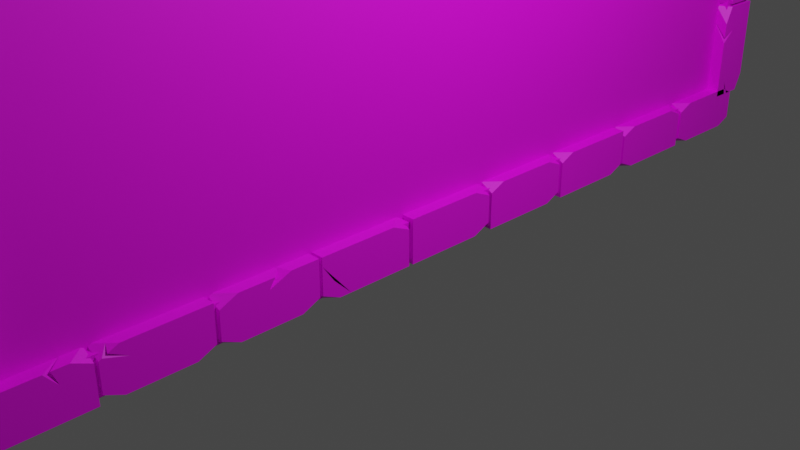 # Source: mur.blend  (saved by Blender 3.6.11; exported with 4.5.12 LTS)
import bpy
from mathutils import Matrix  # noqa: F401  (used for matrix-valued properties, if any)

bpy.ops.wm.read_factory_settings(use_empty=True)
scene = bpy.context.scene
scene.name = 'Scene'

# ---- collections
col_collection = bpy.data.collections.new('Collection'); scene.collection.children.link(col_collection)

# ---- images (referenced by path relative to the original .blend; pixels are not part of the script)
import os
ASSET_DIR = os.environ.get("B2B_ASSET_DIR", "")  # directory of the original .blend (textures are referenced by path, not embedded)
HERE = os.path.dirname(os.path.abspath(__file__))  # packed textures are extracted next to this script under _unpacked/

def load_image(name, relpath, width, height, colorspace="sRGB"):
    """Load a texture the original file referenced (path relative to the .blend, or extracted next to this script)."""
    p = next((c for c in (os.path.join(HERE, relpath), os.path.join(ASSET_DIR, relpath)) if relpath and os.path.exists(c)), "")
    if p:
        img = bpy.data.images.load(p, check_existing=True)
        img.name = name
    else:  # same state as the original file: an image datablock whose file is absent (Cycles renders it pink)
        img = bpy.data.images.new(name, width, height)
        img.source = "FILE"
        img.filepath = "//" + (relpath or name)
    img.colorspace_settings.name = colorspace
    return img
img_medieval_blocks_03_diff_4k_jpg = load_image('medieval_blocks_03_diff_4k.jpg', 'medieval_blocks_03_diff_4k.jpg', 1024, 1024, 'sRGB')
img_plastered_stone_wall_diff_4k_jpg = load_image('plastered_stone_wall_diff_4k.jpg', 'plastered_stone_wall_diff_4k.jpg', 1024, 1024, 'sRGB')

# ---- materials (node trees are filled in below, after node groups)
mat_brick = bpy.data.materials.new('brick')
mat_brick.alpha_threshold = 0.0
mat_brick.use_transparent_shadow = False
mat_brick.roughness = 0.5
mat_brick.line_color = (0.0, 0.0, 0.0, 1.0)
mat_wall = bpy.data.materials.new('wall')
mat_wall.use_transparent_shadow = False

# ---- material node trees
mat_brick.use_nodes = True; mat_brick.node_tree.nodes.clear()
_N = mat_brick.node_tree.nodes; _L = mat_brick.node_tree.links
n0 = _N.new('ShaderNodeOutputMaterial'); n0.name = 'Material Output'; n0.location = (300, 300)
n1 = _N.new('ShaderNodeBsdfPrincipled'); n1.name = 'Principled BSDF'; n1.location = (10, 300)
n1.distribution = 'GGX'
n1.subsurface_method = 'RANDOM_WALK_SKIN'
n1.inputs[3].default_value = 1.45
n1.inputs[27].default_value = (0.0, 0.0, 0.0, 1.0)
n1.inputs[28].default_value = 1.0
n2 = _N.new('ShaderNodeTexImage'); n2.name = 'Image Texture'; n2.location = (-312, 143)
n2.image = img_medieval_blocks_03_diff_4k_jpg
_L.new(n1.outputs[0], n0.inputs[0])
_L.new(n2.outputs[0], n1.inputs[0])
n0.is_active_output = True
mat_wall.use_nodes = True; mat_wall.node_tree.nodes.clear()
_N = mat_wall.node_tree.nodes; _L = mat_wall.node_tree.links
n0 = _N.new('ShaderNodeBsdfPrincipled'); n0.name = 'Principled BSDF'; n0.location = (10, 300)
n0.distribution = 'GGX'
n0.subsurface_method = 'RANDOM_WALK_SKIN'
n0.inputs[3].default_value = 1.45
n0.inputs[27].default_value = (0.0, 0.0, 0.0, 1.0)
n0.inputs[28].default_value = 1.0
n1 = _N.new('ShaderNodeOutputMaterial'); n1.name = 'Material Output'; n1.location = (300, 300)
n2 = _N.new('ShaderNodeTexImage'); n2.name = 'Image Texture'; n2.location = (-373, 142)
n2.image = img_plastered_stone_wall_diff_4k_jpg
_L.new(n0.outputs[0], n1.inputs[0])
_L.new(n2.outputs[0], n0.inputs[0])
n1.is_active_output = True

# ---- world
world_world = bpy.data.worlds.new('World'); scene.world = world_world
world_world.use_nodes = True; world_world.node_tree.nodes.clear()
_N = world_world.node_tree.nodes; _L = world_world.node_tree.links
n0 = _N.new('ShaderNodeOutputWorld'); n0.name = 'World Output'; n0.location = (300, 300)
n1 = _N.new('ShaderNodeBackground'); n1.name = 'Background'; n1.location = (10, 300)
n1.inputs[0].default_value = (0.05088, 0.05088, 0.05088, 1.0)
_L.new(n1.outputs[0], n0.inputs[0])
n0.is_active_output = True
world_world.color = (0.05088, 0.05088, 0.05088)
world_world.use_sun_shadow = False
world_world.sun_shadow_jitter_overblur = 0.0

# ---- cameras
cam_camera = bpy.data.cameras.new('Camera')
cam_camera.clip_end = 100.0
cam_camera.ortho_scale = 7.314

# ---- lights
light_light = bpy.data.lights.new('Light', 'POINT')
light_light.transmission_factor = 0.0
light_light.energy = 1000.0
light_light.shadow_soft_size = 0.1
light_light.shadow_maximum_resolution = 0.006
light_light.use_absolute_resolution = True

# ---- meshes
me_cube_001 = bpy.data.meshes.new('Cube.001')
me_cube_001.from_pydata([(1.0, 1.0, -1.0), (1.0, -1.0, 1.0), (-1.0, 1.0, 1.0), (-1.0, 1.0, -1.0), (-1.0, -1.0, -1.0), (0.6461, 1.0, 1.0), (1.0, 0.6461, 1.0), (1.0, 1.0, 0.6461), (1.0, -1.0, -0.6461), (0.6461, -1.0, -1.0), (1.0, -0.6461, -1.0), (-1.0, -1.0, 0.6461), (-0.6461, -1.0, 1.0), (-1.0, -0.6461, 1.0), (1.0, -1.0, 0.3504), (1.0, -1.0, 0.1596), (0.8033, -1.0, -0.4758), (1.0, -0.7074, 0.488), (1.0, 0.3426, 1.0), (1.0, 0.2224, 1.0), (0.628, 0.6683, 1.0), (1.0, 0.4563, 0.3717), (0.8996, 17.16, 0.8215), (0.8996, 17.16, -0.8215), (0.8996, -0.9208, 0.8215), (0.8996, -0.9208, -0.8215), (-0.8996, 17.16, 0.8215), (-0.8996, 17.16, -0.8215), (-0.8996, -0.9208, 0.8215), (-0.8996, -0.9208, -0.8215), (1.0, 3.066, 1.0), (-1.0, 3.066, 1.0), (-1.0, 3.066, -1.0), (-1.0, 1.066, -1.0), (0.6387, 3.066, -1.0), (1.0, 3.066, -0.6387), (1.0, 2.704, -1.0), (1.0, 1.427, 1.0), (0.6387, 1.066, 1.0), (1.0, 1.066, 0.6387), (1.0, 1.066, -0.6387), (0.6387, 1.066, -1.0), (1.0, 1.427, -1.0), (-1.0, 1.066, 0.6387), (-0.6387, 1.066, 1.0), (-1.0, 1.427, 1.0), (0.8473, 1.274, 1.0), (1.0, 1.125, 0.6984), (1.0, 1.221, 0.7944), (1.0, 1.582, 0.3667), (1.0, 2.335, -0.5113), (1.0, 2.408, -0.08315), (1.0, 2.508, 0.05806), (1.0, 2.463, -0.1398), (1.0, 5.155, 1.0), (-1.0, 3.155, 1.0), (0.6268, 5.155, -1.0), (1.0, 5.155, -0.6268), (1.0, 4.782, -1.0), (1.0, 3.528, 1.0), (0.6268, 3.155, 1.0), (1.0, 3.155, 0.6268), (1.0, 3.155, -0.6268), (0.6268, 3.155, -1.0), (1.0, 3.528, -1.0), (-1.0, 5.155, 0.6268), (-1.0, 4.782, 1.0), (-0.6268, 5.155, 1.0), (1.0, 4.749, 1.0), (1.0, 4.58, 1.0), (1.0, 4.255, 1.0), (1.0, 5.012, 0.1484), (1.0, 4.133, 0.5861), (0.3356, 4.33, 1.0), (0.7455, 4.463, 1.0), (-1.0, 5.155, -0.6425), (-0.6425, 5.155, -1.0), (-1.0, 4.798, -1.0), (-0.6425, 3.155, -1.0), (-1.0, 3.155, -0.6425), (-1.0, 3.513, -1.0), (1.0, 7.221, -1.0), (1.0, 5.221, 1.0), (-1.0, 7.221, -1.0), (-1.0, 5.221, -1.0), (0.6268, 7.221, 1.0), (1.0, 6.847, 1.0), (1.0, 7.221, 0.6268), (1.0, 5.221, -0.6268), (0.6268, 5.221, -1.0), (1.0, 5.594, -1.0), (-1.0, 5.221, 0.6268), (-0.6268, 5.221, 1.0), (-1.0, 5.594, 1.0), (1.0, 5.842, -1.0), (1.0, 5.221, 0.6189), (1.0, 5.402, -0.273), (1.0, 5.472, -0.182), (-1.0, 6.863, 1.0), (-0.6425, 7.221, 1.0), (-1.0, 7.221, 0.6425), (1.0, 7.31, 1.0), (1.0, 7.31, -1.0), (-1.0, 9.31, 1.0), (0.6268, 9.31, 1.0), (1.0, 8.937, 1.0), (1.0, 9.31, 0.6268), (0.6268, 9.31, -1.0), (1.0, 9.31, -0.6268), (1.0, 8.937, -1.0), (-1.0, 7.31, 0.6268), (-0.6268, 7.31, 1.0), (-1.0, 7.683, 1.0), (-1.0, 8.953, -1.0), (-1.0, 9.31, -0.6425), (-0.6425, 9.31, -1.0), (-1.0, 7.668, -1.0), (-0.6425, 7.31, -1.0), (-1.0, 7.31, -0.6425), (1.0, 9.376, -1.0), (-1.0, 11.38, -1.0), (0.6729, 11.38, 1.0), (1.0, 11.05, 1.0), (1.0, 11.38, 0.6729), (0.6729, 11.38, -1.0), (1.0, 11.38, -0.6729), (1.0, 11.05, -1.0), (1.0, 9.703, 1.0), (0.6729, 9.376, 1.0), (1.0, 9.376, 0.6729), (-1.0, 11.38, 0.6425), (-1.0, 11.02, 1.0), (-0.6425, 11.38, 1.0), (-0.6425, 9.376, 1.0), (-1.0, 9.733, 1.0), (-1.0, 9.376, 0.6425), (-0.6425, 9.376, -1.0), (-1.0, 9.376, -0.6425), (-1.0, 9.733, -1.0), (1.0, 13.47, 1.0), (1.0, 11.47, -1.0), (-1.0, 11.47, 1.0), (-1.0, 11.47, -1.0), (0.6729, 13.47, -1.0), (1.0, 13.47, -0.6729), (1.0, 13.14, -1.0), (1.0, 11.79, 1.0), (0.6729, 11.47, 1.0), (1.0, 11.47, 0.6729), (-1.0, 13.47, 0.6425), (-1.0, 13.11, 1.0), (-0.6425, 13.47, 1.0), (-1.0, 13.11, -1.0), (-1.0, 13.47, -0.6425), (-0.6425, 13.47, -1.0), (1.0, 15.53, -1.0), (-1.0, 15.53, 1.0), (-1.0, 13.53, -1.0), (0.6729, 15.53, 1.0), (1.0, 15.2, 1.0), (1.0, 15.53, 0.6729), (1.0, 13.86, 1.0), (0.6729, 13.53, 1.0), (1.0, 13.53, 0.6729), (1.0, 13.53, -0.6729), (0.6729, 13.53, -1.0), (1.0, 13.86, -1.0), (-1.0, 15.53, -0.6425), (-0.6425, 15.53, -1.0), (-1.0, 15.17, -1.0), (-0.6425, 13.53, 1.0), (-1.0, 13.89, 1.0), (-1.0, 13.53, 0.6425), (-1.0, 17.62, -1.0), (0.6729, 17.62, 1.0), (1.0, 17.29, 1.0), (1.0, 17.62, 0.6729), (0.6729, 17.62, -1.0), (1.0, 17.62, -0.6729), (1.0, 17.29, -1.0), (1.0, 15.95, 1.0), (0.6729, 15.62, 1.0), (1.0, 15.62, 0.6729), (1.0, 15.62, -0.6729), (0.6729, 15.62, -1.0), (1.0, 15.95, -1.0), (-1.0, 17.62, 0.6425), (-1.0, 17.26, 1.0), (-0.6425, 17.62, 1.0), (-0.6425, 15.62, 1.0), (-1.0, 15.98, 1.0), (-1.0, 15.62, 0.6425), (-0.6425, 15.62, -1.0), (-1.0, 15.62, -0.6425), (-1.0, 15.98, -1.0)], [], [(9, 8, 15, 16, 14, 1, 12, 11, 4), (3, 0, 10, 9, 4), (4, 11, 13, 2, 3), (6, 5, 2, 13, 12, 1, 19, 20, 18), (0, 7, 6, 18, 21, 19, 1, 14, 17, 15, 8, 10), (5, 6, 7), (8, 9, 10), (11, 12, 13), (3, 2, 5, 7, 0), (14, 16, 17), (15, 17, 16), (20, 21, 18), (21, 20, 19), (22, 26, 28, 24), (25, 24, 28, 29), (29, 28, 26, 27), (27, 23, 25, 29), (23, 22, 24, 25), (27, 26, 22, 23), (33, 43, 45, 31, 32), (30, 31, 45, 44, 38, 46, 37), (41, 40, 39, 38, 44, 43, 33), (32, 34, 36, 42, 41, 33), (36, 35, 52, 53, 50, 40, 42), (34, 35, 36), (37, 46, 48), (40, 41, 42), (43, 44, 45), (32, 31, 30, 35, 34), (52, 50, 53), (46, 49, 48), (49, 46, 47), (47, 46, 38, 39), (40, 50, 51, 52, 35, 30, 37, 48, 49, 47, 39), (51, 50, 52), (63, 62, 61, 60, 55, 79, 78), (54, 67, 66, 55, 60, 59, 70, 74, 73, 68), (76, 75, 65, 67, 54, 57, 56), (58, 57, 54, 68, 71, 69, 72, 70, 59, 61, 62, 64), (56, 57, 58), (59, 60, 61), (62, 63, 64), (65, 66, 67), (80, 79, 55, 66, 65, 75, 77), (73, 71, 68), (70, 72, 74), (72, 73, 68, 69), (71, 69, 68), (75, 76, 77), (78, 79, 80), (77, 76, 56, 58, 64, 63, 78, 80), (89, 88, 95, 82, 92, 91, 84), (83, 81, 94, 90, 89, 84), (84, 91, 93, 98, 100, 83), (81, 87, 86, 82, 95, 97, 94), (85, 86, 87), (88, 89, 90), (91, 92, 93), (86, 85, 99, 98, 93, 92, 82), (95, 94, 97), (95, 96, 94), (96, 95, 88, 90, 94), (98, 99, 100), (83, 100, 99, 85, 87, 81), (102, 101, 111, 110, 118, 117), (115, 114, 103, 104, 106, 108, 107), (105, 104, 103, 112, 111, 101), (109, 108, 106, 105, 101, 102), (104, 105, 106), (107, 108, 109), (110, 111, 112), (113, 115, 107, 109, 102, 117, 116), (113, 114, 115), (116, 117, 118), (116, 118, 110, 112, 103, 114, 113), (122, 121, 132, 131, 134, 133, 128, 127), (120, 124, 126, 119, 136, 138), (119, 129, 128, 133, 135, 137, 136), (126, 125, 123, 122, 127, 129, 119), (121, 122, 123), (124, 125, 126), (127, 128, 129), (138, 137, 135, 134, 131, 130, 120), (130, 131, 132), (133, 134, 135), (136, 137, 138), (120, 130, 132, 121, 123, 125, 124), (152, 154, 143, 145, 140, 142), (139, 151, 150, 141, 147, 146), (140, 148, 147, 141, 142), (145, 144, 139, 146, 148, 140), (143, 144, 145), (146, 147, 148), (142, 141, 150, 149, 153, 152), (149, 150, 151), (152, 153, 154), (154, 153, 149, 151, 139, 144, 143), (159, 158, 156, 171, 170, 162, 161), (168, 167, 156, 158, 160, 155), (169, 168, 155, 166, 165, 157), (155, 160, 159, 161, 163, 164, 166), (158, 159, 160), (161, 162, 163), (164, 165, 166), (165, 164, 163, 162, 170, 172, 157), (167, 168, 169), (170, 171, 172), (157, 172, 171, 156, 167, 169), (175, 174, 188, 187, 190, 189, 181, 180), (173, 177, 179, 185, 184, 192, 194), (184, 183, 182, 181, 189, 191, 193, 192), (179, 178, 176, 175, 180, 182, 183, 185), (174, 175, 176), (177, 178, 179), (180, 181, 182), (183, 184, 185), (194, 193, 191, 190, 187, 186, 173), (186, 187, 188), (189, 190, 191), (192, 193, 194), (173, 186, 188, 174, 176, 178, 177)])
_uv = me_cube_001.uv_layers.new(name='UVMap')
_uv.uv.foreach_set('vector', [0.375, 0.7942, 0.4192, 0.75, 0.52, 0.75, 0.4405, 0.7746, 0.5438, 0.75, 0.625, 0.75, 0.625, 0.9558, 0.5808, 1.0, 0.375, 1.0, 0.125, 0.5, 0.375, 0.5, 0.375, 0.7058, 0.3308, 0.75, 0.125, 0.75, 0.375, 0.0, 0.5808, 0.0, 0.625, 0.04423, 0.625, 0.25, 0.375, 0.25, 0.625, 0.5442, 0.6692, 0.5, 0.875, 0.5, 0.875, 0.7058, 0.8308, 0.75, 0.625, 0.75, 0.625, 0.5972, 0.6715, 0.5415, 0.625, 0.5822, 0.375, 0.5, 0.5808, 0.5, 0.625, 0.5442, 0.625, 0.5822, 0.5465, 0.568, 0.625, 0.5972, 0.625, 0.75, 0.5438, 0.75, 0.561, 0.7134, 0.52, 0.75, 0.4192, 0.75, 0.375, 0.7058, 0.625, 0.4558, 0.625, 0.5442, 0.5808, 0.5, 0.4192, 0.75, 0.375, 0.7942, 0.375, 0.7058, 0.5808, 0.0, 0.625, 0.9558, 0.875, 0.7058, 0.375, 0.25, 0.625, 0.25, 0.625, 0.4558, 0.5808, 0.5, 0.375, 0.5, 0.5438, 0.75, 0.4405, 0.7746, 0.561, 0.7134, 0.52, 0.75, 0.561, 0.7134, 0.4405, 0.7746, 0.6715, 0.5415, 0.5465, 0.568, 0.625, 0.5822, 0.5465, 0.568, 0.6715, 0.5415, 0.625, 0.5972, 0.625, 0.5, 0.875, 0.5, 0.875, 0.75, 0.625, 0.75, 0.375, 0.75, 0.625, 0.75, 0.625, 1.0, 0.375, 1.0, 0.375, 0.0, 0.625, 0.0, 0.625, 0.25, 0.375, 0.25, 0.125, 0.5, 0.375, 0.5, 0.375, 0.75, 0.125, 0.75, 0.375, 0.5, 0.625, 0.5, 0.625, 0.75, 0.375, 0.75, 0.375, 0.25, 0.625, 0.25, 0.625, 0.5, 0.375, 0.5, 0.375, 0.0, 0.5798, 0.0, 0.625, 0.04516, 0.625, 0.25, 0.375, 0.25, 0.625, 0.5, 0.875, 0.5, 0.875, 0.7048, 0.8298, 0.75, 0.6702, 0.75, 0.6441, 0.7239, 0.625, 0.7048, 0.375, 0.7952, 0.4202, 0.75, 0.5798, 0.75, 0.625, 0.7952, 0.625, 0.9548, 0.5798, 1.0, 0.375, 1.0, 0.125, 0.5, 0.3298, 0.5, 0.375, 0.5452, 0.375, 0.7048, 0.3298, 0.75, 0.125, 0.75, 0.375, 0.5452, 0.4202, 0.5, 0.5073, 0.5697, 0.4825, 0.5753, 0.4361, 0.5913, 0.4202, 0.75, 0.375, 0.7048, 0.3298, 0.5, 0.4202, 0.5, 0.375, 0.5452, 0.625, 0.7048, 0.6441, 0.7239, 0.5993, 0.7305, 0.4202, 0.75, 0.375, 0.7952, 0.375, 0.7048, 0.5798, 0.0, 0.625, 0.9548, 0.875, 0.7048, 0.375, 0.25, 0.625, 0.25, 0.625, 0.5, 0.4202, 0.5, 0.375, 0.4548, 0.5073, 0.5697, 0.4361, 0.5913, 0.4825, 0.5753, 0.6441, 0.7239, 0.5458, 0.6854, 0.5993, 0.7305, 0.5458, 0.6854, 0.6441, 0.7239, 0.5873, 0.7425, 0.5873, 0.7425, 0.6441, 0.7239, 0.6702, 0.75, 0.5798, 0.75, 0.4202, 0.75, 0.4361, 0.5913, 0.4896, 0.5822, 0.5073, 0.5697, 0.4202, 0.5, 0.625, 0.5, 0.625, 0.7048, 0.5993, 0.7305, 0.5458, 0.6854, 0.5873, 0.7425, 0.5798, 0.75, 0.4896, 0.5822, 0.4361, 0.5913, 0.5073, 0.5697, 0.375, 0.7966, 0.4216, 0.75, 0.5784, 0.75, 0.625, 0.7966, 0.625, 1.0, 0.4197, 1.0, 0.375, 0.9553, 0.625, 0.5, 0.8284, 0.5, 0.875, 0.5466, 0.875, 0.75, 0.6716, 0.75, 0.625, 0.7034, 0.625, 0.6125, 0.6568, 0.5865, 0.7081, 0.6032, 0.625, 0.5508, 0.375, 0.2947, 0.4197, 0.25, 0.5784, 0.25, 0.625, 0.2966, 0.625, 0.5, 0.4216, 0.5, 0.375, 0.4534, 0.375, 0.5466, 0.4216, 0.5, 0.625, 0.5, 0.625, 0.5508, 0.5186, 0.5178, 0.625, 0.5719, 0.5733, 0.6278, 0.625, 0.6125, 0.625, 0.7034, 0.5784, 0.75, 0.4216, 0.75, 0.375, 0.7034, 0.3284, 0.5, 0.4216, 0.5, 0.375, 0.5466, 0.625, 0.7034, 0.6716, 0.75, 0.5784, 0.75, 0.4216, 0.75, 0.375, 0.7966, 0.375, 0.7034, 0.5784, 0.25, 0.625, 0.2034, 0.8284, 0.5, 0.375, 0.04469, 0.4197, 0.0, 0.625, 0.0, 0.625, 0.2034, 0.5784, 0.25, 0.4197, 0.25, 0.375, 0.2053, 0.7081, 0.6032, 0.5186, 0.5178, 0.625, 0.5508, 0.625, 0.6125, 0.5733, 0.6278, 0.6568, 0.5865, 0.5733, 0.6278, 0.7081, 0.6032, 0.625, 0.5508, 0.625, 0.5719, 0.5186, 0.5178, 0.625, 0.5719, 0.625, 0.5508, 0.4197, 0.25, 0.375, 0.2947, 0.125, 0.5447, 0.1697, 0.75, 0.4197, 1.0, 0.375, 0.04469, 0.125, 0.5447, 0.1697, 0.5, 0.3284, 0.5, 0.375, 0.5466, 0.375, 0.7034, 0.3284, 0.75, 0.1697, 0.75, 0.125, 0.7053, 0.375, 0.7966, 0.4216, 0.75, 0.5774, 0.75, 0.625, 0.75, 0.625, 0.9534, 0.5784, 1.0, 0.375, 1.0, 0.125, 0.5, 0.375, 0.5, 0.375, 0.6724, 0.375, 0.7034, 0.3284, 0.75, 0.125, 0.75, 0.375, 0.0, 0.5784, 0.0, 0.625, 0.04665, 0.625, 0.2053, 0.5803, 0.25, 0.375, 0.25, 0.375, 0.5, 0.5784, 0.5, 0.625, 0.5466, 0.625, 0.75, 0.5774, 0.75, 0.4772, 0.7186, 0.375, 0.6724, 0.625, 0.4534, 0.625, 0.5466, 0.5784, 0.5, 0.4216, 0.75, 0.375, 0.7966, 0.375, 0.7034, 0.5784, 0.0, 0.625, 0.9534, 0.875, 0.7034, 0.625, 0.5466, 0.6716, 0.5, 0.8303, 0.5, 0.875, 0.5447, 0.875, 0.7034, 0.8284, 0.75, 0.625, 0.75, 0.5774, 0.75, 0.375, 0.6724, 0.4772, 0.7186, 0.5774, 0.75, 0.4659, 0.7273, 0.375, 0.6724, 0.4659, 0.7273, 0.5774, 0.75, 0.4216, 0.75, 0.375, 0.7034, 0.375, 0.6724, 0.625, 0.2053, 0.8303, 0.5, 0.5803, 0.25, 0.375, 0.25, 0.5803, 0.25, 0.625, 0.2947, 0.625, 0.4534, 0.5784, 0.5, 0.375, 0.5, 0.375, 0.75, 0.625, 0.75, 0.625, 0.9534, 0.5784, 1.0, 0.4197, 1.0, 0.375, 0.9553, 0.375, 0.2947, 0.4197, 0.25, 0.625, 0.25, 0.625, 0.4534, 0.5784, 0.5, 0.4216, 0.5, 0.375, 0.4534, 0.625, 0.5466, 0.6716, 0.5, 0.875, 0.5, 0.875, 0.7034, 0.8284, 0.75, 0.625, 0.75, 0.375, 0.5466, 0.4216, 0.5, 0.5784, 0.5, 0.625, 0.5466, 0.625, 0.75, 0.375, 0.75, 0.625, 0.4534, 0.625, 0.5466, 0.5784, 0.5, 0.3284, 0.5, 0.4216, 0.5, 0.375, 0.5466, 0.5784, 0.0, 0.625, 0.9534, 0.875, 0.7034, 0.125, 0.5447, 0.1697, 0.5, 0.3284, 0.5, 0.375, 0.5466, 0.375, 0.75, 0.1697, 0.75, 0.125, 0.7053, 0.125, 0.5447, 0.4197, 0.25, 0.375, 0.2947, 0.375, 0.04469, 0.1697, 0.75, 0.4197, 1.0, 0.375, 0.04469, 0.4197, 0.0, 0.5784, 0.0, 0.625, 0.04665, 0.625, 0.25, 0.4197, 0.25, 0.375, 0.2053, 0.625, 0.5409, 0.6659, 0.5, 0.8303, 0.5, 0.875, 0.5447, 0.875, 0.7053, 0.8303, 0.75, 0.6659, 0.75, 0.625, 0.7091, 0.125, 0.5, 0.3341, 0.5, 0.375, 0.5409, 0.375, 0.75, 0.1697, 0.75, 0.125, 0.7053, 0.375, 0.75, 0.5841, 0.75, 0.625, 0.7909, 0.625, 0.9553, 0.5803, 1.0, 0.4197, 1.0, 0.375, 0.9553, 0.375, 0.5409, 0.4159, 0.5, 0.5841, 0.5, 0.625, 0.5409, 0.625, 0.7091, 0.5841, 0.75, 0.375, 0.75, 0.625, 0.4591, 0.625, 0.5409, 0.5841, 0.5, 0.3341, 0.5, 0.4159, 0.5, 0.375, 0.5409, 0.625, 0.7091, 0.6659, 0.75, 0.5841, 0.75, 0.375, 0.04469, 0.4197, 0.0, 0.5803, 0.0, 0.625, 0.04469, 0.625, 0.2053, 0.5803, 0.25, 0.375, 0.25, 0.5803, 0.25, 0.625, 0.2053, 0.8303, 0.5, 0.625, 0.9553, 0.875, 0.7053, 0.5803, 0.0, 0.1697, 0.75, 0.4197, 1.0, 0.375, 0.04469, 0.375, 0.25, 0.5803, 0.25, 0.625, 0.2947, 0.625, 0.4591, 0.5841, 0.5, 0.4159, 0.5, 0.375, 0.4591, 0.125, 0.5447, 0.1697, 0.5, 0.3341, 0.5, 0.375, 0.5409, 0.375, 0.75, 0.125, 0.75, 0.625, 0.5, 0.8303, 0.5, 0.875, 0.5447, 0.875, 0.75, 0.6659, 0.75, 0.625, 0.7091, 0.375, 0.75, 0.5841, 0.75, 0.625, 0.7909, 0.625, 1.0, 0.375, 1.0, 0.375, 0.5409, 0.4159, 0.5, 0.625, 0.5, 0.625, 0.7091, 0.5841, 0.75, 0.375, 0.75, 0.3341, 0.5, 0.4159, 0.5, 0.375, 0.5409, 0.625, 0.7091, 0.6659, 0.75, 0.5841, 0.75, 0.375, 0.0, 0.625, 0.0, 0.625, 0.2053, 0.5803, 0.25, 0.4197, 0.25, 0.375, 0.2053, 0.5803, 0.25, 0.625, 0.2053, 0.8303, 0.5, 0.125, 0.5447, 0.4197, 0.25, 0.375, 0.2947, 0.375, 0.2947, 0.4197, 0.25, 0.5803, 0.25, 0.625, 0.2947, 0.625, 0.5, 0.4159, 0.5, 0.375, 0.4591, 0.625, 0.5409, 0.6659, 0.5, 0.875, 0.5, 0.875, 0.7053, 0.8303, 0.75, 0.6659, 0.75, 0.625, 0.7091, 0.375, 0.2947, 0.4197, 0.25, 0.625, 0.25, 0.625, 0.4591, 0.5841, 0.5, 0.375, 0.5, 0.125, 0.5447, 0.1697, 0.5, 0.375, 0.5, 0.375, 0.7091, 0.3341, 0.75, 0.125, 0.75, 0.375, 0.5, 0.5841, 0.5, 0.625, 0.5409, 0.625, 0.7091, 0.5841, 0.75, 0.4159, 0.75, 0.375, 0.7091, 0.625, 0.4591, 0.625, 0.5409, 0.5841, 0.5, 0.625, 0.7091, 0.6659, 0.75, 0.5841, 0.75, 0.4159, 0.75, 0.375, 0.7909, 0.375, 0.7091, 0.375, 0.7909, 0.4159, 0.75, 0.5841, 0.75, 0.625, 0.7909, 0.625, 0.9553, 0.5803, 1.0, 0.375, 1.0, 0.4197, 0.25, 0.375, 0.2947, 0.125, 0.5447, 0.625, 0.9553, 0.875, 0.7053, 0.5803, 0.0, 0.375, 0.0, 0.5803, 0.0, 0.625, 0.04469, 0.625, 0.25, 0.4197, 0.25, 0.375, 0.2053, 0.625, 0.5409, 0.6659, 0.5, 0.8303, 0.5, 0.875, 0.5447, 0.875, 0.7053, 0.8303, 0.75, 0.6659, 0.75, 0.625, 0.7091, 0.125, 0.5, 0.3341, 0.5, 0.375, 0.5409, 0.375, 0.7091, 0.3341, 0.75, 0.1697, 0.75, 0.125, 0.7053, 0.375, 0.7909, 0.4159, 0.75, 0.5841, 0.75, 0.625, 0.7909, 0.625, 0.9553, 0.5803, 1.0, 0.4197, 1.0, 0.375, 0.9553, 0.375, 0.5409, 0.4159, 0.5, 0.5841, 0.5, 0.625, 0.5409, 0.625, 0.7091, 0.5841, 0.75, 0.4159, 0.75, 0.375, 0.7091, 0.625, 0.4591, 0.625, 0.5409, 0.5841, 0.5, 0.3341, 0.5, 0.4159, 0.5, 0.375, 0.5409, 0.625, 0.7091, 0.6659, 0.75, 0.5841, 0.75, 0.4159, 0.75, 0.375, 0.7909, 0.375, 0.7091, 0.375, 0.04469, 0.4197, 0.0, 0.5803, 0.0, 0.625, 0.04469, 0.625, 0.2053, 0.5803, 0.25, 0.375, 0.25, 0.5803, 0.25, 0.625, 0.2053, 0.8303, 0.5, 0.625, 0.9553, 0.875, 0.7053, 0.5803, 0.0, 0.1697, 0.75, 0.4197, 1.0, 0.375, 0.04469, 0.375, 0.25, 0.5803, 0.25, 0.625, 0.2947, 0.625, 0.4591, 0.5841, 0.5, 0.4159, 0.5, 0.375, 0.4591])
me_cube_001.materials.append(mat_brick)
me_cube_001.use_mirror_vertex_groups = False
me_cube_001.update()
me_cube_010 = bpy.data.meshes.new('Cube.010')
me_cube_010.from_pydata([(1.0, 1.0, -1.0), (1.0, -1.0, 1.0), (-1.0, 1.0, 1.0), (-1.0, 1.0, -1.0), (-1.0, -1.0, -1.0), (0.6461, 1.0, 1.0), (1.0, 0.6461, 1.0), (1.0, 1.0, 0.6461), (1.0, -1.0, -0.6461), (0.6461, -1.0, -1.0), (1.0, -0.6461, -1.0), (-1.0, -1.0, 0.6461), (-0.6461, -1.0, 1.0), (-1.0, -0.6461, 1.0), (1.0, -1.0, 0.3504), (1.0, -1.0, 0.1596), (0.8033, -1.0, -0.4758), (1.0, -0.7074, 0.488), (1.0, 0.3426, 1.0), (1.0, 0.2224, 1.0), (0.628, 0.6683, 1.0), (1.0, 0.4563, 0.3717), (0.8996, 17.16, 0.8215), (0.8996, 17.16, -0.8215), (0.8996, -0.9208, 0.8215), (0.8996, -0.9208, -0.8215), (-0.8996, 17.16, 0.8215), (-0.8996, 17.16, -0.8215), (-0.8996, -0.9208, 0.8215), (-0.8996, -0.9208, -0.8215), (1.0, 3.066, 1.0), (-1.0, 3.066, 1.0), (-1.0, 3.066, -1.0), (-1.0, 1.066, -1.0), (0.6387, 3.066, -1.0), (1.0, 3.066, -0.6387), (1.0, 2.704, -1.0), (1.0, 1.427, 1.0), (0.6387, 1.066, 1.0), (1.0, 1.066, 0.6387), (1.0, 1.066, -0.6387), (0.6387, 1.066, -1.0), (1.0, 1.427, -1.0), (-1.0, 1.066, 0.6387), (-0.6387, 1.066, 1.0), (-1.0, 1.427, 1.0), (0.8473, 1.274, 1.0), (1.0, 1.125, 0.6984), (1.0, 1.221, 0.7944), (1.0, 1.582, 0.3667), (1.0, 2.335, -0.5113), (1.0, 2.408, -0.08315), (1.0, 2.508, 0.05806), (1.0, 2.463, -0.1398), (1.0, 5.155, 1.0), (-1.0, 3.155, 1.0), (0.6268, 5.155, -1.0), (1.0, 5.155, -0.6268), (1.0, 4.782, -1.0), (1.0, 3.528, 1.0), (0.6268, 3.155, 1.0), (1.0, 3.155, 0.6268), (1.0, 3.155, -0.6268), (0.6268, 3.155, -1.0), (1.0, 3.528, -1.0), (-1.0, 5.155, 0.6268), (-1.0, 4.782, 1.0), (-0.6268, 5.155, 1.0), (1.0, 4.749, 1.0), (1.0, 4.58, 1.0), (1.0, 4.255, 1.0), (1.0, 5.012, 0.1484), (1.0, 4.133, 0.5861), (0.3356, 4.33, 1.0), (0.7455, 4.463, 1.0), (-1.0, 5.155, -0.6425), (-0.6425, 5.155, -1.0), (-1.0, 4.798, -1.0), (-0.6425, 3.155, -1.0), (-1.0, 3.155, -0.6425), (-1.0, 3.513, -1.0), (1.0, 7.221, -1.0), (1.0, 5.221, 1.0), (-1.0, 7.221, -1.0), (-1.0, 5.221, -1.0), (0.6268, 7.221, 1.0), (1.0, 6.847, 1.0), (1.0, 7.221, 0.6268), (1.0, 5.221, -0.6268), (0.6268, 5.221, -1.0), (1.0, 5.594, -1.0), (-1.0, 5.221, 0.6268), (-0.6268, 5.221, 1.0), (-1.0, 5.594, 1.0), (1.0, 5.842, -1.0), (1.0, 5.221, 0.6189), (1.0, 5.402, -0.273), (1.0, 5.472, -0.182), (-1.0, 6.863, 1.0), (-0.6425, 7.221, 1.0), (-1.0, 7.221, 0.6425), (1.0, 7.31, 1.0), (1.0, 7.31, -1.0), (-1.0, 9.31, 1.0), (0.6268, 9.31, 1.0), (1.0, 8.937, 1.0), (1.0, 9.31, 0.6268), (0.6268, 9.31, -1.0), (1.0, 9.31, -0.6268), (1.0, 8.937, -1.0), (-1.0, 7.31, 0.6268), (-0.6268, 7.31, 1.0), (-1.0, 7.683, 1.0), (-1.0, 8.953, -1.0), (-1.0, 9.31, -0.6425), (-0.6425, 9.31, -1.0), (-1.0, 7.668, -1.0), (-0.6425, 7.31, -1.0), (-1.0, 7.31, -0.6425), (1.0, 9.376, -1.0), (-1.0, 11.38, -1.0), (0.6729, 11.38, 1.0), (1.0, 11.05, 1.0), (1.0, 11.38, 0.6729), (0.6729, 11.38, -1.0), (1.0, 11.38, -0.6729), (1.0, 11.05, -1.0), (1.0, 9.703, 1.0), (0.6729, 9.376, 1.0), (1.0, 9.376, 0.6729), (-1.0, 11.38, 0.6425), (-1.0, 11.02, 1.0), (-0.6425, 11.38, 1.0), (-0.6425, 9.376, 1.0), (-1.0, 9.733, 1.0), (-1.0, 9.376, 0.6425), (-0.6425, 9.376, -1.0), (-1.0, 9.376, -0.6425), (-1.0, 9.733, -1.0), (1.0, 13.47, 1.0), (1.0, 11.47, -1.0), (-1.0, 11.47, 1.0), (-1.0, 11.47, -1.0), (0.6729, 13.47, -1.0), (1.0, 13.47, -0.6729), (1.0, 13.14, -1.0), (1.0, 11.79, 1.0), (0.6729, 11.47, 1.0), (1.0, 11.47, 0.6729), (-1.0, 13.47, 0.6425), (-1.0, 13.11, 1.0), (-0.6425, 13.47, 1.0), (-1.0, 13.11, -1.0), (-1.0, 13.47, -0.6425), (-0.6425, 13.47, -1.0), (1.0, 15.53, -1.0), (-1.0, 15.53, 1.0), (-1.0, 13.53, -1.0), (0.6729, 15.53, 1.0), (1.0, 15.2, 1.0), (1.0, 15.53, 0.6729), (1.0, 13.86, 1.0), (0.6729, 13.53, 1.0), (1.0, 13.53, 0.6729), (1.0, 13.53, -0.6729), (0.6729, 13.53, -1.0), (1.0, 13.86, -1.0), (-1.0, 15.53, -0.6425), (-0.6425, 15.53, -1.0), (-1.0, 15.17, -1.0), (-0.6425, 13.53, 1.0), (-1.0, 13.89, 1.0), (-1.0, 13.53, 0.6425), (-1.0, 17.62, -1.0), (0.6729, 17.62, 1.0), (1.0, 17.29, 1.0), (1.0, 17.62, 0.6729), (0.6729, 17.62, -1.0), (1.0, 17.62, -0.6729), (1.0, 17.29, -1.0), (1.0, 15.95, 1.0), (0.6729, 15.62, 1.0), (1.0, 15.62, 0.6729), (1.0, 15.62, -0.6729), (0.6729, 15.62, -1.0), (1.0, 15.95, -1.0), (-1.0, 17.62, 0.6425), (-1.0, 17.26, 1.0), (-0.6425, 17.62, 1.0), (-0.6425, 15.62, 1.0), (-1.0, 15.98, 1.0), (-1.0, 15.62, 0.6425), (-0.6425, 15.62, -1.0), (-1.0, 15.62, -0.6425), (-1.0, 15.98, -1.0)], [], [(9, 8, 15, 16, 14, 1, 12, 11, 4), (3, 0, 10, 9, 4), (4, 11, 13, 2, 3), (6, 5, 2, 13, 12, 1, 19, 20, 18), (0, 7, 6, 18, 21, 19, 1, 14, 17, 15, 8, 10), (5, 6, 7), (8, 9, 10), (11, 12, 13), (3, 2, 5, 7, 0), (14, 16, 17), (15, 17, 16), (20, 21, 18), (21, 20, 19), (22, 26, 28, 24), (25, 24, 28, 29), (29, 28, 26, 27), (27, 23, 25, 29), (23, 22, 24, 25), (27, 26, 22, 23), (33, 43, 45, 31, 32), (30, 31, 45, 44, 38, 46, 37), (41, 40, 39, 38, 44, 43, 33), (32, 34, 36, 42, 41, 33), (36, 35, 52, 53, 50, 40, 42), (34, 35, 36), (37, 46, 48), (40, 41, 42), (43, 44, 45), (32, 31, 30, 35, 34), (52, 50, 53), (46, 49, 48), (49, 46, 47), (47, 46, 38, 39), (40, 50, 51, 52, 35, 30, 37, 48, 49, 47, 39), (51, 50, 52), (63, 62, 61, 60, 55, 79, 78), (54, 67, 66, 55, 60, 59, 70, 74, 73, 68), (76, 75, 65, 67, 54, 57, 56), (58, 57, 54, 68, 71, 69, 72, 70, 59, 61, 62, 64), (56, 57, 58), (59, 60, 61), (62, 63, 64), (65, 66, 67), (80, 79, 55, 66, 65, 75, 77), (73, 71, 68), (70, 72, 74), (72, 73, 68, 69), (71, 69, 68), (75, 76, 77), (78, 79, 80), (77, 76, 56, 58, 64, 63, 78, 80), (89, 88, 95, 82, 92, 91, 84), (83, 81, 94, 90, 89, 84), (84, 91, 93, 98, 100, 83), (81, 87, 86, 82, 95, 97, 94), (85, 86, 87), (88, 89, 90), (91, 92, 93), (86, 85, 99, 98, 93, 92, 82), (95, 94, 97), (95, 96, 94), (96, 95, 88, 90, 94), (98, 99, 100), (83, 100, 99, 85, 87, 81), (102, 101, 111, 110, 118, 117), (115, 114, 103, 104, 106, 108, 107), (105, 104, 103, 112, 111, 101), (109, 108, 106, 105, 101, 102), (104, 105, 106), (107, 108, 109), (110, 111, 112), (113, 115, 107, 109, 102, 117, 116), (113, 114, 115), (116, 117, 118), (116, 118, 110, 112, 103, 114, 113), (122, 121, 132, 131, 134, 133, 128, 127), (120, 124, 126, 119, 136, 138), (119, 129, 128, 133, 135, 137, 136), (126, 125, 123, 122, 127, 129, 119), (121, 122, 123), (124, 125, 126), (127, 128, 129), (138, 137, 135, 134, 131, 130, 120), (130, 131, 132), (133, 134, 135), (136, 137, 138), (120, 130, 132, 121, 123, 125, 124), (152, 154, 143, 145, 140, 142), (139, 151, 150, 141, 147, 146), (140, 148, 147, 141, 142), (145, 144, 139, 146, 148, 140), (143, 144, 145), (146, 147, 148), (142, 141, 150, 149, 153, 152), (149, 150, 151), (152, 153, 154), (154, 153, 149, 151, 139, 144, 143), (159, 158, 156, 171, 170, 162, 161), (168, 167, 156, 158, 160, 155), (169, 168, 155, 166, 165, 157), (155, 160, 159, 161, 163, 164, 166), (158, 159, 160), (161, 162, 163), (164, 165, 166), (165, 164, 163, 162, 170, 172, 157), (167, 168, 169), (170, 171, 172), (157, 172, 171, 156, 167, 169), (175, 174, 188, 187, 190, 189, 181, 180), (173, 177, 179, 185, 184, 192, 194), (184, 183, 182, 181, 189, 191, 193, 192), (179, 178, 176, 175, 180, 182, 183, 185), (174, 175, 176), (177, 178, 179), (180, 181, 182), (183, 184, 185), (194, 193, 191, 190, 187, 186, 173), (186, 187, 188), (189, 190, 191), (192, 193, 194), (173, 186, 188, 174, 176, 178, 177)])
_uv = me_cube_010.uv_layers.new(name='UVMap')
_uv.uv.foreach_set('vector', [0.375, 0.7942, 0.4192, 0.75, 0.52, 0.75, 0.4405, 0.7746, 0.5438, 0.75, 0.625, 0.75, 0.625, 0.9558, 0.5808, 1.0, 0.375, 1.0, 0.125, 0.5, 0.375, 0.5, 0.375, 0.7058, 0.3308, 0.75, 0.125, 0.75, 0.375, 0.0, 0.5808, 0.0, 0.625, 0.04423, 0.625, 0.25, 0.375, 0.25, 0.625, 0.5442, 0.6692, 0.5, 0.875, 0.5, 0.875, 0.7058, 0.8308, 0.75, 0.625, 0.75, 0.625, 0.5972, 0.6715, 0.5415, 0.625, 0.5822, 0.375, 0.5, 0.5808, 0.5, 0.625, 0.5442, 0.625, 0.5822, 0.5465, 0.568, 0.625, 0.5972, 0.625, 0.75, 0.5438, 0.75, 0.561, 0.7134, 0.52, 0.75, 0.4192, 0.75, 0.375, 0.7058, 0.625, 0.4558, 0.625, 0.5442, 0.5808, 0.5, 0.4192, 0.75, 0.375, 0.7942, 0.375, 0.7058, 0.5808, 0.0, 0.625, 0.9558, 0.875, 0.7058, 0.375, 0.25, 0.625, 0.25, 0.625, 0.4558, 0.5808, 0.5, 0.375, 0.5, 0.5438, 0.75, 0.4405, 0.7746, 0.561, 0.7134, 0.52, 0.75, 0.561, 0.7134, 0.4405, 0.7746, 0.6715, 0.5415, 0.5465, 0.568, 0.625, 0.5822, 0.5465, 0.568, 0.6715, 0.5415, 0.625, 0.5972, 0.625, 0.5, 0.875, 0.5, 0.875, 0.75, 0.625, 0.75, 0.375, 0.75, 0.625, 0.75, 0.625, 1.0, 0.375, 1.0, 0.375, 0.0, 0.625, 0.0, 0.625, 0.25, 0.375, 0.25, 0.125, 0.5, 0.375, 0.5, 0.375, 0.75, 0.125, 0.75, 0.375, 0.5, 0.625, 0.5, 0.625, 0.75, 0.375, 0.75, 0.375, 0.25, 0.625, 0.25, 0.625, 0.5, 0.375, 0.5, 0.375, 0.0, 0.5798, 0.0, 0.625, 0.04516, 0.625, 0.25, 0.375, 0.25, 0.625, 0.5, 0.875, 0.5, 0.875, 0.7048, 0.8298, 0.75, 0.6702, 0.75, 0.6441, 0.7239, 0.625, 0.7048, 0.375, 0.7952, 0.4202, 0.75, 0.5798, 0.75, 0.625, 0.7952, 0.625, 0.9548, 0.5798, 1.0, 0.375, 1.0, 0.125, 0.5, 0.3298, 0.5, 0.375, 0.5452, 0.375, 0.7048, 0.3298, 0.75, 0.125, 0.75, 0.375, 0.5452, 0.4202, 0.5, 0.5073, 0.5697, 0.4825, 0.5753, 0.4361, 0.5913, 0.4202, 0.75, 0.375, 0.7048, 0.3298, 0.5, 0.4202, 0.5, 0.375, 0.5452, 0.625, 0.7048, 0.6441, 0.7239, 0.5993, 0.7305, 0.4202, 0.75, 0.375, 0.7952, 0.375, 0.7048, 0.5798, 0.0, 0.625, 0.9548, 0.875, 0.7048, 0.375, 0.25, 0.625, 0.25, 0.625, 0.5, 0.4202, 0.5, 0.375, 0.4548, 0.5073, 0.5697, 0.4361, 0.5913, 0.4825, 0.5753, 0.6441, 0.7239, 0.5458, 0.6854, 0.5993, 0.7305, 0.5458, 0.6854, 0.6441, 0.7239, 0.5873, 0.7425, 0.5873, 0.7425, 0.6441, 0.7239, 0.6702, 0.75, 0.5798, 0.75, 0.4202, 0.75, 0.4361, 0.5913, 0.4896, 0.5822, 0.5073, 0.5697, 0.4202, 0.5, 0.625, 0.5, 0.625, 0.7048, 0.5993, 0.7305, 0.5458, 0.6854, 0.5873, 0.7425, 0.5798, 0.75, 0.4896, 0.5822, 0.4361, 0.5913, 0.5073, 0.5697, 0.375, 0.7966, 0.4216, 0.75, 0.5784, 0.75, 0.625, 0.7966, 0.625, 1.0, 0.4197, 1.0, 0.375, 0.9553, 0.625, 0.5, 0.8284, 0.5, 0.875, 0.5466, 0.875, 0.75, 0.6716, 0.75, 0.625, 0.7034, 0.625, 0.6125, 0.6568, 0.5865, 0.7081, 0.6032, 0.625, 0.5508, 0.375, 0.2947, 0.4197, 0.25, 0.5784, 0.25, 0.625, 0.2966, 0.625, 0.5, 0.4216, 0.5, 0.375, 0.4534, 0.375, 0.5466, 0.4216, 0.5, 0.625, 0.5, 0.625, 0.5508, 0.5186, 0.5178, 0.625, 0.5719, 0.5733, 0.6278, 0.625, 0.6125, 0.625, 0.7034, 0.5784, 0.75, 0.4216, 0.75, 0.375, 0.7034, 0.3284, 0.5, 0.4216, 0.5, 0.375, 0.5466, 0.625, 0.7034, 0.6716, 0.75, 0.5784, 0.75, 0.4216, 0.75, 0.375, 0.7966, 0.375, 0.7034, 0.5784, 0.25, 0.625, 0.2034, 0.8284, 0.5, 0.375, 0.04469, 0.4197, 0.0, 0.625, 0.0, 0.625, 0.2034, 0.5784, 0.25, 0.4197, 0.25, 0.375, 0.2053, 0.7081, 0.6032, 0.5186, 0.5178, 0.625, 0.5508, 0.625, 0.6125, 0.5733, 0.6278, 0.6568, 0.5865, 0.5733, 0.6278, 0.7081, 0.6032, 0.625, 0.5508, 0.625, 0.5719, 0.5186, 0.5178, 0.625, 0.5719, 0.625, 0.5508, 0.4197, 0.25, 0.375, 0.2947, 0.125, 0.5447, 0.1697, 0.75, 0.4197, 1.0, 0.375, 0.04469, 0.125, 0.5447, 0.1697, 0.5, 0.3284, 0.5, 0.375, 0.5466, 0.375, 0.7034, 0.3284, 0.75, 0.1697, 0.75, 0.125, 0.7053, 0.375, 0.7966, 0.4216, 0.75, 0.5774, 0.75, 0.625, 0.75, 0.625, 0.9534, 0.5784, 1.0, 0.375, 1.0, 0.125, 0.5, 0.375, 0.5, 0.375, 0.6724, 0.375, 0.7034, 0.3284, 0.75, 0.125, 0.75, 0.375, 0.0, 0.5784, 0.0, 0.625, 0.04665, 0.625, 0.2053, 0.5803, 0.25, 0.375, 0.25, 0.375, 0.5, 0.5784, 0.5, 0.625, 0.5466, 0.625, 0.75, 0.5774, 0.75, 0.4772, 0.7186, 0.375, 0.6724, 0.625, 0.4534, 0.625, 0.5466, 0.5784, 0.5, 0.4216, 0.75, 0.375, 0.7966, 0.375, 0.7034, 0.5784, 0.0, 0.625, 0.9534, 0.875, 0.7034, 0.625, 0.5466, 0.6716, 0.5, 0.8303, 0.5, 0.875, 0.5447, 0.875, 0.7034, 0.8284, 0.75, 0.625, 0.75, 0.5774, 0.75, 0.375, 0.6724, 0.4772, 0.7186, 0.5774, 0.75, 0.4659, 0.7273, 0.375, 0.6724, 0.4659, 0.7273, 0.5774, 0.75, 0.4216, 0.75, 0.375, 0.7034, 0.375, 0.6724, 0.625, 0.2053, 0.8303, 0.5, 0.5803, 0.25, 0.375, 0.25, 0.5803, 0.25, 0.625, 0.2947, 0.625, 0.4534, 0.5784, 0.5, 0.375, 0.5, 0.375, 0.75, 0.625, 0.75, 0.625, 0.9534, 0.5784, 1.0, 0.4197, 1.0, 0.375, 0.9553, 0.375, 0.2947, 0.4197, 0.25, 0.625, 0.25, 0.625, 0.4534, 0.5784, 0.5, 0.4216, 0.5, 0.375, 0.4534, 0.625, 0.5466, 0.6716, 0.5, 0.875, 0.5, 0.875, 0.7034, 0.8284, 0.75, 0.625, 0.75, 0.375, 0.5466, 0.4216, 0.5, 0.5784, 0.5, 0.625, 0.5466, 0.625, 0.75, 0.375, 0.75, 0.625, 0.4534, 0.625, 0.5466, 0.5784, 0.5, 0.3284, 0.5, 0.4216, 0.5, 0.375, 0.5466, 0.5784, 0.0, 0.625, 0.9534, 0.875, 0.7034, 0.125, 0.5447, 0.1697, 0.5, 0.3284, 0.5, 0.375, 0.5466, 0.375, 0.75, 0.1697, 0.75, 0.125, 0.7053, 0.125, 0.5447, 0.4197, 0.25, 0.375, 0.2947, 0.375, 0.04469, 0.1697, 0.75, 0.4197, 1.0, 0.375, 0.04469, 0.4197, 0.0, 0.5784, 0.0, 0.625, 0.04665, 0.625, 0.25, 0.4197, 0.25, 0.375, 0.2053, 0.625, 0.5409, 0.6659, 0.5, 0.8303, 0.5, 0.875, 0.5447, 0.875, 0.7053, 0.8303, 0.75, 0.6659, 0.75, 0.625, 0.7091, 0.125, 0.5, 0.3341, 0.5, 0.375, 0.5409, 0.375, 0.75, 0.1697, 0.75, 0.125, 0.7053, 0.375, 0.75, 0.5841, 0.75, 0.625, 0.7909, 0.625, 0.9553, 0.5803, 1.0, 0.4197, 1.0, 0.375, 0.9553, 0.375, 0.5409, 0.4159, 0.5, 0.5841, 0.5, 0.625, 0.5409, 0.625, 0.7091, 0.5841, 0.75, 0.375, 0.75, 0.625, 0.4591, 0.625, 0.5409, 0.5841, 0.5, 0.3341, 0.5, 0.4159, 0.5, 0.375, 0.5409, 0.625, 0.7091, 0.6659, 0.75, 0.5841, 0.75, 0.375, 0.04469, 0.4197, 0.0, 0.5803, 0.0, 0.625, 0.04469, 0.625, 0.2053, 0.5803, 0.25, 0.375, 0.25, 0.5803, 0.25, 0.625, 0.2053, 0.8303, 0.5, 0.625, 0.9553, 0.875, 0.7053, 0.5803, 0.0, 0.1697, 0.75, 0.4197, 1.0, 0.375, 0.04469, 0.375, 0.25, 0.5803, 0.25, 0.625, 0.2947, 0.625, 0.4591, 0.5841, 0.5, 0.4159, 0.5, 0.375, 0.4591, 0.125, 0.5447, 0.1697, 0.5, 0.3341, 0.5, 0.375, 0.5409, 0.375, 0.75, 0.125, 0.75, 0.625, 0.5, 0.8303, 0.5, 0.875, 0.5447, 0.875, 0.75, 0.6659, 0.75, 0.625, 0.7091, 0.375, 0.75, 0.5841, 0.75, 0.625, 0.7909, 0.625, 1.0, 0.375, 1.0, 0.375, 0.5409, 0.4159, 0.5, 0.625, 0.5, 0.625, 0.7091, 0.5841, 0.75, 0.375, 0.75, 0.3341, 0.5, 0.4159, 0.5, 0.375, 0.5409, 0.625, 0.7091, 0.6659, 0.75, 0.5841, 0.75, 0.375, 0.0, 0.625, 0.0, 0.625, 0.2053, 0.5803, 0.25, 0.4197, 0.25, 0.375, 0.2053, 0.5803, 0.25, 0.625, 0.2053, 0.8303, 0.5, 0.125, 0.5447, 0.4197, 0.25, 0.375, 0.2947, 0.375, 0.2947, 0.4197, 0.25, 0.5803, 0.25, 0.625, 0.2947, 0.625, 0.5, 0.4159, 0.5, 0.375, 0.4591, 0.625, 0.5409, 0.6659, 0.5, 0.875, 0.5, 0.875, 0.7053, 0.8303, 0.75, 0.6659, 0.75, 0.625, 0.7091, 0.375, 0.2947, 0.4197, 0.25, 0.625, 0.25, 0.625, 0.4591, 0.5841, 0.5, 0.375, 0.5, 0.125, 0.5447, 0.1697, 0.5, 0.375, 0.5, 0.375, 0.7091, 0.3341, 0.75, 0.125, 0.75, 0.375, 0.5, 0.5841, 0.5, 0.625, 0.5409, 0.625, 0.7091, 0.5841, 0.75, 0.4159, 0.75, 0.375, 0.7091, 0.625, 0.4591, 0.625, 0.5409, 0.5841, 0.5, 0.625, 0.7091, 0.6659, 0.75, 0.5841, 0.75, 0.4159, 0.75, 0.375, 0.7909, 0.375, 0.7091, 0.375, 0.7909, 0.4159, 0.75, 0.5841, 0.75, 0.625, 0.7909, 0.625, 0.9553, 0.5803, 1.0, 0.375, 1.0, 0.4197, 0.25, 0.375, 0.2947, 0.125, 0.5447, 0.625, 0.9553, 0.875, 0.7053, 0.5803, 0.0, 0.375, 0.0, 0.5803, 0.0, 0.625, 0.04469, 0.625, 0.25, 0.4197, 0.25, 0.375, 0.2053, 0.625, 0.5409, 0.6659, 0.5, 0.8303, 0.5, 0.875, 0.5447, 0.875, 0.7053, 0.8303, 0.75, 0.6659, 0.75, 0.625, 0.7091, 0.125, 0.5, 0.3341, 0.5, 0.375, 0.5409, 0.375, 0.7091, 0.3341, 0.75, 0.1697, 0.75, 0.125, 0.7053, 0.375, 0.7909, 0.4159, 0.75, 0.5841, 0.75, 0.625, 0.7909, 0.625, 0.9553, 0.5803, 1.0, 0.4197, 1.0, 0.375, 0.9553, 0.375, 0.5409, 0.4159, 0.5, 0.5841, 0.5, 0.625, 0.5409, 0.625, 0.7091, 0.5841, 0.75, 0.4159, 0.75, 0.375, 0.7091, 0.625, 0.4591, 0.625, 0.5409, 0.5841, 0.5, 0.3341, 0.5, 0.4159, 0.5, 0.375, 0.5409, 0.625, 0.7091, 0.6659, 0.75, 0.5841, 0.75, 0.4159, 0.75, 0.375, 0.7909, 0.375, 0.7091, 0.375, 0.04469, 0.4197, 0.0, 0.5803, 0.0, 0.625, 0.04469, 0.625, 0.2053, 0.5803, 0.25, 0.375, 0.25, 0.5803, 0.25, 0.625, 0.2053, 0.8303, 0.5, 0.625, 0.9553, 0.875, 0.7053, 0.5803, 0.0, 0.1697, 0.75, 0.4197, 1.0, 0.375, 0.04469, 0.375, 0.25, 0.5803, 0.25, 0.625, 0.2947, 0.625, 0.4591, 0.5841, 0.5, 0.4159, 0.5, 0.375, 0.4591])
me_cube_010.materials.append(mat_brick)
me_cube_010.use_mirror_vertex_groups = False
me_cube_010.update()
me_cube_011 = bpy.data.meshes.new('Cube.011')
me_cube_011.from_pydata([(1.0, 1.0, -1.0), (1.0, -1.0, 1.0), (-1.0, 1.0, 1.0), (-1.0, 1.0, -1.0), (-1.0, -1.0, -1.0), (0.6461, 1.0, 1.0), (1.0, 0.6461, 1.0), (1.0, 1.0, 0.6461), (1.0, -1.0, -0.6461), (0.6461, -1.0, -1.0), (1.0, -0.6461, -1.0), (-1.0, -1.0, 0.6461), (-0.6461, -1.0, 1.0), (-1.0, -0.6461, 1.0), (1.0, -1.0, 0.3504), (1.0, -1.0, 0.1596), (0.8033, -1.0, -0.4758), (1.0, -0.7074, 0.488), (1.0, 0.3426, 1.0), (1.0, 0.2224, 1.0), (0.628, 0.6683, 1.0), (1.0, 0.4563, 0.3717), (0.8996, 17.16, 0.8215), (0.8996, 17.16, -0.8215), (0.8996, -0.9208, 0.8215), (0.8996, -0.9208, -0.8215), (-0.8996, 17.16, 0.8215), (-0.8996, 17.16, -0.8215), (-0.8996, -0.9208, 0.8215), (-0.8996, -0.9208, -0.8215), (1.0, 3.066, 1.0), (-1.0, 3.066, 1.0), (-1.0, 3.066, -1.0), (-1.0, 1.066, -1.0), (0.6387, 3.066, -1.0), (1.0, 3.066, -0.6387), (1.0, 2.704, -1.0), (1.0, 1.427, 1.0), (0.6387, 1.066, 1.0), (1.0, 1.066, 0.6387), (1.0, 1.066, -0.6387), (0.6387, 1.066, -1.0), (1.0, 1.427, -1.0), (-1.0, 1.066, 0.6387), (-0.6387, 1.066, 1.0), (-1.0, 1.427, 1.0), (0.8473, 1.274, 1.0), (1.0, 1.125, 0.6984), (1.0, 1.221, 0.7944), (1.0, 1.582, 0.3667), (1.0, 2.335, -0.5113), (1.0, 2.408, -0.08315), (1.0, 2.508, 0.05806), (1.0, 2.463, -0.1398), (1.0, 5.155, 1.0), (-1.0, 3.155, 1.0), (0.6268, 5.155, -1.0), (1.0, 5.155, -0.6268), (1.0, 4.782, -1.0), (1.0, 3.528, 1.0), (0.6268, 3.155, 1.0), (1.0, 3.155, 0.6268), (1.0, 3.155, -0.6268), (0.6268, 3.155, -1.0), (1.0, 3.528, -1.0), (-1.0, 5.155, 0.6268), (-1.0, 4.782, 1.0), (-0.6268, 5.155, 1.0), (1.0, 4.749, 1.0), (1.0, 4.58, 1.0), (1.0, 4.255, 1.0), (1.0, 5.012, 0.1484), (1.0, 4.133, 0.5861), (0.3356, 4.33, 1.0), (0.7455, 4.463, 1.0), (-1.0, 5.155, -0.6425), (-0.6425, 5.155, -1.0), (-1.0, 4.798, -1.0), (-0.6425, 3.155, -1.0), (-1.0, 3.155, -0.6425), (-1.0, 3.513, -1.0), (1.0, 7.221, -1.0), (1.0, 5.221, 1.0), (-1.0, 7.221, -1.0), (-1.0, 5.221, -1.0), (0.6268, 7.221, 1.0), (1.0, 6.847, 1.0), (1.0, 7.221, 0.6268), (1.0, 5.221, -0.6268), (0.6268, 5.221, -1.0), (1.0, 5.594, -1.0), (-1.0, 5.221, 0.6268), (-0.6268, 5.221, 1.0), (-1.0, 5.594, 1.0), (1.0, 5.842, -1.0), (1.0, 5.221, 0.6189), (1.0, 5.402, -0.273), (1.0, 5.472, -0.182), (-1.0, 6.863, 1.0), (-0.6425, 7.221, 1.0), (-1.0, 7.221, 0.6425), (1.0, 7.31, 1.0), (1.0, 7.31, -1.0), (-1.0, 9.31, 1.0), (0.6268, 9.31, 1.0), (1.0, 8.937, 1.0), (1.0, 9.31, 0.6268), (0.6268, 9.31, -1.0), (1.0, 9.31, -0.6268), (1.0, 8.937, -1.0), (-1.0, 7.31, 0.6268), (-0.6268, 7.31, 1.0), (-1.0, 7.683, 1.0), (-1.0, 8.953, -1.0), (-1.0, 9.31, -0.6425), (-0.6425, 9.31, -1.0), (-1.0, 7.668, -1.0), (-0.6425, 7.31, -1.0), (-1.0, 7.31, -0.6425), (1.0, 9.376, -1.0), (-1.0, 11.38, -1.0), (0.6729, 11.38, 1.0), (1.0, 11.05, 1.0), (1.0, 11.38, 0.6729), (0.6729, 11.38, -1.0), (1.0, 11.38, -0.6729), (1.0, 11.05, -1.0), (1.0, 9.703, 1.0), (0.6729, 9.376, 1.0), (1.0, 9.376, 0.6729), (-1.0, 11.38, 0.6425), (-1.0, 11.02, 1.0), (-0.6425, 11.38, 1.0), (-0.6425, 9.376, 1.0), (-1.0, 9.733, 1.0), (-1.0, 9.376, 0.6425), (-0.6425, 9.376, -1.0), (-1.0, 9.376, -0.6425), (-1.0, 9.733, -1.0), (1.0, 13.47, 1.0), (1.0, 11.47, -1.0), (-1.0, 11.47, 1.0), (-1.0, 11.47, -1.0), (0.6729, 13.47, -1.0), (1.0, 13.47, -0.6729), (1.0, 13.14, -1.0), (1.0, 11.79, 1.0), (0.6729, 11.47, 1.0), (1.0, 11.47, 0.6729), (-1.0, 13.47, 0.6425), (-1.0, 13.11, 1.0), (-0.6425, 13.47, 1.0), (-1.0, 13.11, -1.0), (-1.0, 13.47, -0.6425), (-0.6425, 13.47, -1.0), (1.0, 15.53, -1.0), (-1.0, 15.53, 1.0), (-1.0, 13.53, -1.0), (0.6729, 15.53, 1.0), (1.0, 15.2, 1.0), (1.0, 15.53, 0.6729), (1.0, 13.86, 1.0), (0.6729, 13.53, 1.0), (1.0, 13.53, 0.6729), (1.0, 13.53, -0.6729), (0.6729, 13.53, -1.0), (1.0, 13.86, -1.0), (-1.0, 15.53, -0.6425), (-0.6425, 15.53, -1.0), (-1.0, 15.17, -1.0), (-0.6425, 13.53, 1.0), (-1.0, 13.89, 1.0), (-1.0, 13.53, 0.6425), (-1.0, 17.62, -1.0), (0.6729, 17.62, 1.0), (1.0, 17.29, 1.0), (1.0, 17.62, 0.6729), (0.6729, 17.62, -1.0), (1.0, 17.62, -0.6729), (1.0, 17.29, -1.0), (1.0, 15.95, 1.0), (0.6729, 15.62, 1.0), (1.0, 15.62, 0.6729), (1.0, 15.62, -0.6729), (0.6729, 15.62, -1.0), (1.0, 15.95, -1.0), (-1.0, 17.62, 0.6425), (-1.0, 17.26, 1.0), (-0.6425, 17.62, 1.0), (-0.6425, 15.62, 1.0), (-1.0, 15.98, 1.0), (-1.0, 15.62, 0.6425), (-0.6425, 15.62, -1.0), (-1.0, 15.62, -0.6425), (-1.0, 15.98, -1.0)], [], [(9, 8, 15, 16, 14, 1, 12, 11, 4), (3, 0, 10, 9, 4), (4, 11, 13, 2, 3), (6, 5, 2, 13, 12, 1, 19, 20, 18), (0, 7, 6, 18, 21, 19, 1, 14, 17, 15, 8, 10), (5, 6, 7), (8, 9, 10), (11, 12, 13), (3, 2, 5, 7, 0), (14, 16, 17), (15, 17, 16), (20, 21, 18), (21, 20, 19), (22, 26, 28, 24), (25, 24, 28, 29), (29, 28, 26, 27), (27, 23, 25, 29), (23, 22, 24, 25), (27, 26, 22, 23), (33, 43, 45, 31, 32), (30, 31, 45, 44, 38, 46, 37), (41, 40, 39, 38, 44, 43, 33), (32, 34, 36, 42, 41, 33), (36, 35, 52, 53, 50, 40, 42), (34, 35, 36), (37, 46, 48), (40, 41, 42), (43, 44, 45), (32, 31, 30, 35, 34), (52, 50, 53), (46, 49, 48), (49, 46, 47), (47, 46, 38, 39), (40, 50, 51, 52, 35, 30, 37, 48, 49, 47, 39), (51, 50, 52), (63, 62, 61, 60, 55, 79, 78), (54, 67, 66, 55, 60, 59, 70, 74, 73, 68), (76, 75, 65, 67, 54, 57, 56), (58, 57, 54, 68, 71, 69, 72, 70, 59, 61, 62, 64), (56, 57, 58), (59, 60, 61), (62, 63, 64), (65, 66, 67), (80, 79, 55, 66, 65, 75, 77), (73, 71, 68), (70, 72, 74), (72, 73, 68, 69), (71, 69, 68), (75, 76, 77), (78, 79, 80), (77, 76, 56, 58, 64, 63, 78, 80), (89, 88, 95, 82, 92, 91, 84), (83, 81, 94, 90, 89, 84), (84, 91, 93, 98, 100, 83), (81, 87, 86, 82, 95, 97, 94), (85, 86, 87), (88, 89, 90), (91, 92, 93), (86, 85, 99, 98, 93, 92, 82), (95, 94, 97), (95, 96, 94), (96, 95, 88, 90, 94), (98, 99, 100), (83, 100, 99, 85, 87, 81), (102, 101, 111, 110, 118, 117), (115, 114, 103, 104, 106, 108, 107), (105, 104, 103, 112, 111, 101), (109, 108, 106, 105, 101, 102), (104, 105, 106), (107, 108, 109), (110, 111, 112), (113, 115, 107, 109, 102, 117, 116), (113, 114, 115), (116, 117, 118), (116, 118, 110, 112, 103, 114, 113), (122, 121, 132, 131, 134, 133, 128, 127), (120, 124, 126, 119, 136, 138), (119, 129, 128, 133, 135, 137, 136), (126, 125, 123, 122, 127, 129, 119), (121, 122, 123), (124, 125, 126), (127, 128, 129), (138, 137, 135, 134, 131, 130, 120), (130, 131, 132), (133, 134, 135), (136, 137, 138), (120, 130, 132, 121, 123, 125, 124), (152, 154, 143, 145, 140, 142), (139, 151, 150, 141, 147, 146), (140, 148, 147, 141, 142), (145, 144, 139, 146, 148, 140), (143, 144, 145), (146, 147, 148), (142, 141, 150, 149, 153, 152), (149, 150, 151), (152, 153, 154), (154, 153, 149, 151, 139, 144, 143), (159, 158, 156, 171, 170, 162, 161), (168, 167, 156, 158, 160, 155), (169, 168, 155, 166, 165, 157), (155, 160, 159, 161, 163, 164, 166), (158, 159, 160), (161, 162, 163), (164, 165, 166), (165, 164, 163, 162, 170, 172, 157), (167, 168, 169), (170, 171, 172), (157, 172, 171, 156, 167, 169), (175, 174, 188, 187, 190, 189, 181, 180), (173, 177, 179, 185, 184, 192, 194), (184, 183, 182, 181, 189, 191, 193, 192), (179, 178, 176, 175, 180, 182, 183, 185), (174, 175, 176), (177, 178, 179), (180, 181, 182), (183, 184, 185), (194, 193, 191, 190, 187, 186, 173), (186, 187, 188), (189, 190, 191), (192, 193, 194), (173, 186, 188, 174, 176, 178, 177)])
_uv = me_cube_011.uv_layers.new(name='UVMap')
_uv.uv.foreach_set('vector', [0.375, 0.7942, 0.4192, 0.75, 0.52, 0.75, 0.4405, 0.7746, 0.5438, 0.75, 0.625, 0.75, 0.625, 0.9558, 0.5808, 1.0, 0.375, 1.0, 0.125, 0.5, 0.375, 0.5, 0.375, 0.7058, 0.3308, 0.75, 0.125, 0.75, 0.375, 0.0, 0.5808, 0.0, 0.625, 0.04423, 0.625, 0.25, 0.375, 0.25, 0.625, 0.5442, 0.6692, 0.5, 0.875, 0.5, 0.875, 0.7058, 0.8308, 0.75, 0.625, 0.75, 0.625, 0.5972, 0.6715, 0.5415, 0.625, 0.5822, 0.375, 0.5, 0.5808, 0.5, 0.625, 0.5442, 0.625, 0.5822, 0.5465, 0.568, 0.625, 0.5972, 0.625, 0.75, 0.5438, 0.75, 0.561, 0.7134, 0.52, 0.75, 0.4192, 0.75, 0.375, 0.7058, 0.625, 0.4558, 0.625, 0.5442, 0.5808, 0.5, 0.4192, 0.75, 0.375, 0.7942, 0.375, 0.7058, 0.5808, 0.0, 0.625, 0.9558, 0.875, 0.7058, 0.375, 0.25, 0.625, 0.25, 0.625, 0.4558, 0.5808, 0.5, 0.375, 0.5, 0.5438, 0.75, 0.4405, 0.7746, 0.561, 0.7134, 0.52, 0.75, 0.561, 0.7134, 0.4405, 0.7746, 0.6715, 0.5415, 0.5465, 0.568, 0.625, 0.5822, 0.5465, 0.568, 0.6715, 0.5415, 0.625, 0.5972, 0.625, 0.5, 0.875, 0.5, 0.875, 0.75, 0.625, 0.75, 0.375, 0.75, 0.625, 0.75, 0.625, 1.0, 0.375, 1.0, 0.375, 0.0, 0.625, 0.0, 0.625, 0.25, 0.375, 0.25, 0.125, 0.5, 0.375, 0.5, 0.375, 0.75, 0.125, 0.75, 0.375, 0.5, 0.625, 0.5, 0.625, 0.75, 0.375, 0.75, 0.375, 0.25, 0.625, 0.25, 0.625, 0.5, 0.375, 0.5, 0.375, 0.0, 0.5798, 0.0, 0.625, 0.04516, 0.625, 0.25, 0.375, 0.25, 0.625, 0.5, 0.875, 0.5, 0.875, 0.7048, 0.8298, 0.75, 0.6702, 0.75, 0.6441, 0.7239, 0.625, 0.7048, 0.375, 0.7952, 0.4202, 0.75, 0.5798, 0.75, 0.625, 0.7952, 0.625, 0.9548, 0.5798, 1.0, 0.375, 1.0, 0.125, 0.5, 0.3298, 0.5, 0.375, 0.5452, 0.375, 0.7048, 0.3298, 0.75, 0.125, 0.75, 0.375, 0.5452, 0.4202, 0.5, 0.5073, 0.5697, 0.4825, 0.5753, 0.4361, 0.5913, 0.4202, 0.75, 0.375, 0.7048, 0.3298, 0.5, 0.4202, 0.5, 0.375, 0.5452, 0.625, 0.7048, 0.6441, 0.7239, 0.5993, 0.7305, 0.4202, 0.75, 0.375, 0.7952, 0.375, 0.7048, 0.5798, 0.0, 0.625, 0.9548, 0.875, 0.7048, 0.375, 0.25, 0.625, 0.25, 0.625, 0.5, 0.4202, 0.5, 0.375, 0.4548, 0.5073, 0.5697, 0.4361, 0.5913, 0.4825, 0.5753, 0.6441, 0.7239, 0.5458, 0.6854, 0.5993, 0.7305, 0.5458, 0.6854, 0.6441, 0.7239, 0.5873, 0.7425, 0.5873, 0.7425, 0.6441, 0.7239, 0.6702, 0.75, 0.5798, 0.75, 0.4202, 0.75, 0.4361, 0.5913, 0.4896, 0.5822, 0.5073, 0.5697, 0.4202, 0.5, 0.625, 0.5, 0.625, 0.7048, 0.5993, 0.7305, 0.5458, 0.6854, 0.5873, 0.7425, 0.5798, 0.75, 0.4896, 0.5822, 0.4361, 0.5913, 0.5073, 0.5697, 0.375, 0.7966, 0.4216, 0.75, 0.5784, 0.75, 0.625, 0.7966, 0.625, 1.0, 0.4197, 1.0, 0.375, 0.9553, 0.625, 0.5, 0.8284, 0.5, 0.875, 0.5466, 0.875, 0.75, 0.6716, 0.75, 0.625, 0.7034, 0.625, 0.6125, 0.6568, 0.5865, 0.7081, 0.6032, 0.625, 0.5508, 0.375, 0.2947, 0.4197, 0.25, 0.5784, 0.25, 0.625, 0.2966, 0.625, 0.5, 0.4216, 0.5, 0.375, 0.4534, 0.375, 0.5466, 0.4216, 0.5, 0.625, 0.5, 0.625, 0.5508, 0.5186, 0.5178, 0.625, 0.5719, 0.5733, 0.6278, 0.625, 0.6125, 0.625, 0.7034, 0.5784, 0.75, 0.4216, 0.75, 0.375, 0.7034, 0.3284, 0.5, 0.4216, 0.5, 0.375, 0.5466, 0.625, 0.7034, 0.6716, 0.75, 0.5784, 0.75, 0.4216, 0.75, 0.375, 0.7966, 0.375, 0.7034, 0.5784, 0.25, 0.625, 0.2034, 0.8284, 0.5, 0.375, 0.04469, 0.4197, 0.0, 0.625, 0.0, 0.625, 0.2034, 0.5784, 0.25, 0.4197, 0.25, 0.375, 0.2053, 0.7081, 0.6032, 0.5186, 0.5178, 0.625, 0.5508, 0.625, 0.6125, 0.5733, 0.6278, 0.6568, 0.5865, 0.5733, 0.6278, 0.7081, 0.6032, 0.625, 0.5508, 0.625, 0.5719, 0.5186, 0.5178, 0.625, 0.5719, 0.625, 0.5508, 0.4197, 0.25, 0.375, 0.2947, 0.125, 0.5447, 0.1697, 0.75, 0.4197, 1.0, 0.375, 0.04469, 0.125, 0.5447, 0.1697, 0.5, 0.3284, 0.5, 0.375, 0.5466, 0.375, 0.7034, 0.3284, 0.75, 0.1697, 0.75, 0.125, 0.7053, 0.375, 0.7966, 0.4216, 0.75, 0.5774, 0.75, 0.625, 0.75, 0.625, 0.9534, 0.5784, 1.0, 0.375, 1.0, 0.125, 0.5, 0.375, 0.5, 0.375, 0.6724, 0.375, 0.7034, 0.3284, 0.75, 0.125, 0.75, 0.375, 0.0, 0.5784, 0.0, 0.625, 0.04665, 0.625, 0.2053, 0.5803, 0.25, 0.375, 0.25, 0.375, 0.5, 0.5784, 0.5, 0.625, 0.5466, 0.625, 0.75, 0.5774, 0.75, 0.4772, 0.7186, 0.375, 0.6724, 0.625, 0.4534, 0.625, 0.5466, 0.5784, 0.5, 0.4216, 0.75, 0.375, 0.7966, 0.375, 0.7034, 0.5784, 0.0, 0.625, 0.9534, 0.875, 0.7034, 0.625, 0.5466, 0.6716, 0.5, 0.8303, 0.5, 0.875, 0.5447, 0.875, 0.7034, 0.8284, 0.75, 0.625, 0.75, 0.5774, 0.75, 0.375, 0.6724, 0.4772, 0.7186, 0.5774, 0.75, 0.4659, 0.7273, 0.375, 0.6724, 0.4659, 0.7273, 0.5774, 0.75, 0.4216, 0.75, 0.375, 0.7034, 0.375, 0.6724, 0.625, 0.2053, 0.8303, 0.5, 0.5803, 0.25, 0.375, 0.25, 0.5803, 0.25, 0.625, 0.2947, 0.625, 0.4534, 0.5784, 0.5, 0.375, 0.5, 0.375, 0.75, 0.625, 0.75, 0.625, 0.9534, 0.5784, 1.0, 0.4197, 1.0, 0.375, 0.9553, 0.375, 0.2947, 0.4197, 0.25, 0.625, 0.25, 0.625, 0.4534, 0.5784, 0.5, 0.4216, 0.5, 0.375, 0.4534, 0.625, 0.5466, 0.6716, 0.5, 0.875, 0.5, 0.875, 0.7034, 0.8284, 0.75, 0.625, 0.75, 0.375, 0.5466, 0.4216, 0.5, 0.5784, 0.5, 0.625, 0.5466, 0.625, 0.75, 0.375, 0.75, 0.625, 0.4534, 0.625, 0.5466, 0.5784, 0.5, 0.3284, 0.5, 0.4216, 0.5, 0.375, 0.5466, 0.5784, 0.0, 0.625, 0.9534, 0.875, 0.7034, 0.125, 0.5447, 0.1697, 0.5, 0.3284, 0.5, 0.375, 0.5466, 0.375, 0.75, 0.1697, 0.75, 0.125, 0.7053, 0.125, 0.5447, 0.4197, 0.25, 0.375, 0.2947, 0.375, 0.04469, 0.1697, 0.75, 0.4197, 1.0, 0.375, 0.04469, 0.4197, 0.0, 0.5784, 0.0, 0.625, 0.04665, 0.625, 0.25, 0.4197, 0.25, 0.375, 0.2053, 0.625, 0.5409, 0.6659, 0.5, 0.8303, 0.5, 0.875, 0.5447, 0.875, 0.7053, 0.8303, 0.75, 0.6659, 0.75, 0.625, 0.7091, 0.125, 0.5, 0.3341, 0.5, 0.375, 0.5409, 0.375, 0.75, 0.1697, 0.75, 0.125, 0.7053, 0.375, 0.75, 0.5841, 0.75, 0.625, 0.7909, 0.625, 0.9553, 0.5803, 1.0, 0.4197, 1.0, 0.375, 0.9553, 0.375, 0.5409, 0.4159, 0.5, 0.5841, 0.5, 0.625, 0.5409, 0.625, 0.7091, 0.5841, 0.75, 0.375, 0.75, 0.625, 0.4591, 0.625, 0.5409, 0.5841, 0.5, 0.3341, 0.5, 0.4159, 0.5, 0.375, 0.5409, 0.625, 0.7091, 0.6659, 0.75, 0.5841, 0.75, 0.375, 0.04469, 0.4197, 0.0, 0.5803, 0.0, 0.625, 0.04469, 0.625, 0.2053, 0.5803, 0.25, 0.375, 0.25, 0.5803, 0.25, 0.625, 0.2053, 0.8303, 0.5, 0.625, 0.9553, 0.875, 0.7053, 0.5803, 0.0, 0.1697, 0.75, 0.4197, 1.0, 0.375, 0.04469, 0.375, 0.25, 0.5803, 0.25, 0.625, 0.2947, 0.625, 0.4591, 0.5841, 0.5, 0.4159, 0.5, 0.375, 0.4591, 0.125, 0.5447, 0.1697, 0.5, 0.3341, 0.5, 0.375, 0.5409, 0.375, 0.75, 0.125, 0.75, 0.625, 0.5, 0.8303, 0.5, 0.875, 0.5447, 0.875, 0.75, 0.6659, 0.75, 0.625, 0.7091, 0.375, 0.75, 0.5841, 0.75, 0.625, 0.7909, 0.625, 1.0, 0.375, 1.0, 0.375, 0.5409, 0.4159, 0.5, 0.625, 0.5, 0.625, 0.7091, 0.5841, 0.75, 0.375, 0.75, 0.3341, 0.5, 0.4159, 0.5, 0.375, 0.5409, 0.625, 0.7091, 0.6659, 0.75, 0.5841, 0.75, 0.375, 0.0, 0.625, 0.0, 0.625, 0.2053, 0.5803, 0.25, 0.4197, 0.25, 0.375, 0.2053, 0.5803, 0.25, 0.625, 0.2053, 0.8303, 0.5, 0.125, 0.5447, 0.4197, 0.25, 0.375, 0.2947, 0.375, 0.2947, 0.4197, 0.25, 0.5803, 0.25, 0.625, 0.2947, 0.625, 0.5, 0.4159, 0.5, 0.375, 0.4591, 0.625, 0.5409, 0.6659, 0.5, 0.875, 0.5, 0.875, 0.7053, 0.8303, 0.75, 0.6659, 0.75, 0.625, 0.7091, 0.375, 0.2947, 0.4197, 0.25, 0.625, 0.25, 0.625, 0.4591, 0.5841, 0.5, 0.375, 0.5, 0.125, 0.5447, 0.1697, 0.5, 0.375, 0.5, 0.375, 0.7091, 0.3341, 0.75, 0.125, 0.75, 0.375, 0.5, 0.5841, 0.5, 0.625, 0.5409, 0.625, 0.7091, 0.5841, 0.75, 0.4159, 0.75, 0.375, 0.7091, 0.625, 0.4591, 0.625, 0.5409, 0.5841, 0.5, 0.625, 0.7091, 0.6659, 0.75, 0.5841, 0.75, 0.4159, 0.75, 0.375, 0.7909, 0.375, 0.7091, 0.375, 0.7909, 0.4159, 0.75, 0.5841, 0.75, 0.625, 0.7909, 0.625, 0.9553, 0.5803, 1.0, 0.375, 1.0, 0.4197, 0.25, 0.375, 0.2947, 0.125, 0.5447, 0.625, 0.9553, 0.875, 0.7053, 0.5803, 0.0, 0.375, 0.0, 0.5803, 0.0, 0.625, 0.04469, 0.625, 0.25, 0.4197, 0.25, 0.375, 0.2053, 0.625, 0.5409, 0.6659, 0.5, 0.8303, 0.5, 0.875, 0.5447, 0.875, 0.7053, 0.8303, 0.75, 0.6659, 0.75, 0.625, 0.7091, 0.125, 0.5, 0.3341, 0.5, 0.375, 0.5409, 0.375, 0.7091, 0.3341, 0.75, 0.1697, 0.75, 0.125, 0.7053, 0.375, 0.7909, 0.4159, 0.75, 0.5841, 0.75, 0.625, 0.7909, 0.625, 0.9553, 0.5803, 1.0, 0.4197, 1.0, 0.375, 0.9553, 0.375, 0.5409, 0.4159, 0.5, 0.5841, 0.5, 0.625, 0.5409, 0.625, 0.7091, 0.5841, 0.75, 0.4159, 0.75, 0.375, 0.7091, 0.625, 0.4591, 0.625, 0.5409, 0.5841, 0.5, 0.3341, 0.5, 0.4159, 0.5, 0.375, 0.5409, 0.625, 0.7091, 0.6659, 0.75, 0.5841, 0.75, 0.4159, 0.75, 0.375, 0.7909, 0.375, 0.7091, 0.375, 0.04469, 0.4197, 0.0, 0.5803, 0.0, 0.625, 0.04469, 0.625, 0.2053, 0.5803, 0.25, 0.375, 0.25, 0.5803, 0.25, 0.625, 0.2053, 0.8303, 0.5, 0.625, 0.9553, 0.875, 0.7053, 0.5803, 0.0, 0.1697, 0.75, 0.4197, 1.0, 0.375, 0.04469, 0.375, 0.25, 0.5803, 0.25, 0.625, 0.2947, 0.625, 0.4591, 0.5841, 0.5, 0.4159, 0.5, 0.375, 0.4591])
me_cube_011.materials.append(mat_brick)
me_cube_011.use_mirror_vertex_groups = False
me_cube_011.update()
me_cube_012 = bpy.data.meshes.new('Cube.012')
me_cube_012.from_pydata([(1.0, 1.0, -1.0), (1.0, -1.0, 1.0), (-1.0, 1.0, 1.0), (-1.0, 1.0, -1.0), (-1.0, -1.0, -1.0), (0.6461, 1.0, 1.0), (1.0, 0.6461, 1.0), (1.0, 1.0, 0.6461), (1.0, -1.0, -0.6461), (0.6461, -1.0, -1.0), (1.0, -0.6461, -1.0), (-1.0, -1.0, 0.6461), (-0.6461, -1.0, 1.0), (-1.0, -0.6461, 1.0), (1.0, -1.0, 0.3504), (1.0, -1.0, 0.1596), (0.8033, -1.0, -0.4758), (1.0, -0.7074, 0.488), (1.0, 0.3426, 1.0), (1.0, 0.2224, 1.0), (0.628, 0.6683, 1.0), (1.0, 0.4563, 0.3717), (0.8996, 17.16, 0.8215), (0.8996, 17.16, -0.8215), (0.8996, -0.9208, 0.8215), (0.8996, -0.9208, -0.8215), (-0.8996, 17.16, 0.8215), (-0.8996, 17.16, -0.8215), (-0.8996, -0.9208, 0.8215), (-0.8996, -0.9208, -0.8215), (1.0, 3.066, 1.0), (-1.0, 3.066, 1.0), (-1.0, 3.066, -1.0), (-1.0, 1.066, -1.0), (0.6387, 3.066, -1.0), (1.0, 3.066, -0.6387), (1.0, 2.704, -1.0), (1.0, 1.427, 1.0), (0.6387, 1.066, 1.0), (1.0, 1.066, 0.6387), (1.0, 1.066, -0.6387), (0.6387, 1.066, -1.0), (1.0, 1.427, -1.0), (-1.0, 1.066, 0.6387), (-0.6387, 1.066, 1.0), (-1.0, 1.427, 1.0), (0.8473, 1.274, 1.0), (1.0, 1.125, 0.6984), (1.0, 1.221, 0.7944), (1.0, 1.582, 0.3667), (1.0, 2.335, -0.5113), (1.0, 2.408, -0.08315), (1.0, 2.508, 0.05806), (1.0, 2.463, -0.1398), (1.0, 5.155, 1.0), (-1.0, 3.155, 1.0), (0.6268, 5.155, -1.0), (1.0, 5.155, -0.6268), (1.0, 4.782, -1.0), (1.0, 3.528, 1.0), (0.6268, 3.155, 1.0), (1.0, 3.155, 0.6268), (1.0, 3.155, -0.6268), (0.6268, 3.155, -1.0), (1.0, 3.528, -1.0), (-1.0, 5.155, 0.6268), (-1.0, 4.782, 1.0), (-0.6268, 5.155, 1.0), (1.0, 4.749, 1.0), (1.0, 4.58, 1.0), (1.0, 4.255, 1.0), (1.0, 5.012, 0.1484), (1.0, 4.133, 0.5861), (0.3356, 4.33, 1.0), (0.7455, 4.463, 1.0), (-1.0, 5.155, -0.6425), (-0.6425, 5.155, -1.0), (-1.0, 4.798, -1.0), (-0.6425, 3.155, -1.0), (-1.0, 3.155, -0.6425), (-1.0, 3.513, -1.0), (1.0, 7.221, -1.0), (1.0, 5.221, 1.0), (-1.0, 7.221, -1.0), (-1.0, 5.221, -1.0), (0.6268, 7.221, 1.0), (1.0, 6.847, 1.0), (1.0, 7.221, 0.6268), (1.0, 5.221, -0.6268), (0.6268, 5.221, -1.0), (1.0, 5.594, -1.0), (-1.0, 5.221, 0.6268), (-0.6268, 5.221, 1.0), (-1.0, 5.594, 1.0), (1.0, 5.842, -1.0), (1.0, 5.221, 0.6189), (1.0, 5.402, -0.273), (1.0, 5.472, -0.182), (-1.0, 6.863, 1.0), (-0.6425, 7.221, 1.0), (-1.0, 7.221, 0.6425), (1.0, 7.31, 1.0), (1.0, 7.31, -1.0), (-1.0, 9.31, 1.0), (0.6268, 9.31, 1.0), (1.0, 8.937, 1.0), (1.0, 9.31, 0.6268), (0.6268, 9.31, -1.0), (1.0, 9.31, -0.6268), (1.0, 8.937, -1.0), (-1.0, 7.31, 0.6268), (-0.6268, 7.31, 1.0), (-1.0, 7.683, 1.0), (-1.0, 8.953, -1.0), (-1.0, 9.31, -0.6425), (-0.6425, 9.31, -1.0), (-1.0, 7.668, -1.0), (-0.6425, 7.31, -1.0), (-1.0, 7.31, -0.6425), (1.0, 9.376, -1.0), (-1.0, 11.38, -1.0), (0.6729, 11.38, 1.0), (1.0, 11.05, 1.0), (1.0, 11.38, 0.6729), (0.6729, 11.38, -1.0), (1.0, 11.38, -0.6729), (1.0, 11.05, -1.0), (1.0, 9.703, 1.0), (0.6729, 9.376, 1.0), (1.0, 9.376, 0.6729), (-1.0, 11.38, 0.6425), (-1.0, 11.02, 1.0), (-0.6425, 11.38, 1.0), (-0.6425, 9.376, 1.0), (-1.0, 9.733, 1.0), (-1.0, 9.376, 0.6425), (-0.6425, 9.376, -1.0), (-1.0, 9.376, -0.6425), (-1.0, 9.733, -1.0), (1.0, 13.47, 1.0), (1.0, 11.47, -1.0), (-1.0, 11.47, 1.0), (-1.0, 11.47, -1.0), (0.6729, 13.47, -1.0), (1.0, 13.47, -0.6729), (1.0, 13.14, -1.0), (1.0, 11.79, 1.0), (0.6729, 11.47, 1.0), (1.0, 11.47, 0.6729), (-1.0, 13.47, 0.6425), (-1.0, 13.11, 1.0), (-0.6425, 13.47, 1.0), (-1.0, 13.11, -1.0), (-1.0, 13.47, -0.6425), (-0.6425, 13.47, -1.0), (1.0, 15.53, -1.0), (-1.0, 15.53, 1.0), (-1.0, 13.53, -1.0), (0.6729, 15.53, 1.0), (1.0, 15.2, 1.0), (1.0, 15.53, 0.6729), (1.0, 13.86, 1.0), (0.6729, 13.53, 1.0), (1.0, 13.53, 0.6729), (1.0, 13.53, -0.6729), (0.6729, 13.53, -1.0), (1.0, 13.86, -1.0), (-1.0, 15.53, -0.6425), (-0.6425, 15.53, -1.0), (-1.0, 15.17, -1.0), (-0.6425, 13.53, 1.0), (-1.0, 13.89, 1.0), (-1.0, 13.53, 0.6425), (-1.0, 17.62, -1.0), (0.6729, 17.62, 1.0), (1.0, 17.29, 1.0), (1.0, 17.62, 0.6729), (0.6729, 17.62, -1.0), (1.0, 17.62, -0.6729), (1.0, 17.29, -1.0), (1.0, 15.95, 1.0), (0.6729, 15.62, 1.0), (1.0, 15.62, 0.6729), (1.0, 15.62, -0.6729), (0.6729, 15.62, -1.0), (1.0, 15.95, -1.0), (-1.0, 17.62, 0.6425), (-1.0, 17.26, 1.0), (-0.6425, 17.62, 1.0), (-0.6425, 15.62, 1.0), (-1.0, 15.98, 1.0), (-1.0, 15.62, 0.6425), (-0.6425, 15.62, -1.0), (-1.0, 15.62, -0.6425), (-1.0, 15.98, -1.0)], [], [(9, 8, 15, 16, 14, 1, 12, 11, 4), (3, 0, 10, 9, 4), (4, 11, 13, 2, 3), (6, 5, 2, 13, 12, 1, 19, 20, 18), (0, 7, 6, 18, 21, 19, 1, 14, 17, 15, 8, 10), (5, 6, 7), (8, 9, 10), (11, 12, 13), (3, 2, 5, 7, 0), (14, 16, 17), (15, 17, 16), (20, 21, 18), (21, 20, 19), (22, 26, 28, 24), (25, 24, 28, 29), (29, 28, 26, 27), (27, 23, 25, 29), (23, 22, 24, 25), (27, 26, 22, 23), (33, 43, 45, 31, 32), (30, 31, 45, 44, 38, 46, 37), (41, 40, 39, 38, 44, 43, 33), (32, 34, 36, 42, 41, 33), (36, 35, 52, 53, 50, 40, 42), (34, 35, 36), (37, 46, 48), (40, 41, 42), (43, 44, 45), (32, 31, 30, 35, 34), (52, 50, 53), (46, 49, 48), (49, 46, 47), (47, 46, 38, 39), (40, 50, 51, 52, 35, 30, 37, 48, 49, 47, 39), (51, 50, 52), (63, 62, 61, 60, 55, 79, 78), (54, 67, 66, 55, 60, 59, 70, 74, 73, 68), (76, 75, 65, 67, 54, 57, 56), (58, 57, 54, 68, 71, 69, 72, 70, 59, 61, 62, 64), (56, 57, 58), (59, 60, 61), (62, 63, 64), (65, 66, 67), (80, 79, 55, 66, 65, 75, 77), (73, 71, 68), (70, 72, 74), (72, 73, 68, 69), (71, 69, 68), (75, 76, 77), (78, 79, 80), (77, 76, 56, 58, 64, 63, 78, 80), (89, 88, 95, 82, 92, 91, 84), (83, 81, 94, 90, 89, 84), (84, 91, 93, 98, 100, 83), (81, 87, 86, 82, 95, 97, 94), (85, 86, 87), (88, 89, 90), (91, 92, 93), (86, 85, 99, 98, 93, 92, 82), (95, 94, 97), (95, 96, 94), (96, 95, 88, 90, 94), (98, 99, 100), (83, 100, 99, 85, 87, 81), (102, 101, 111, 110, 118, 117), (115, 114, 103, 104, 106, 108, 107), (105, 104, 103, 112, 111, 101), (109, 108, 106, 105, 101, 102), (104, 105, 106), (107, 108, 109), (110, 111, 112), (113, 115, 107, 109, 102, 117, 116), (113, 114, 115), (116, 117, 118), (116, 118, 110, 112, 103, 114, 113), (122, 121, 132, 131, 134, 133, 128, 127), (120, 124, 126, 119, 136, 138), (119, 129, 128, 133, 135, 137, 136), (126, 125, 123, 122, 127, 129, 119), (121, 122, 123), (124, 125, 126), (127, 128, 129), (138, 137, 135, 134, 131, 130, 120), (130, 131, 132), (133, 134, 135), (136, 137, 138), (120, 130, 132, 121, 123, 125, 124), (152, 154, 143, 145, 140, 142), (139, 151, 150, 141, 147, 146), (140, 148, 147, 141, 142), (145, 144, 139, 146, 148, 140), (143, 144, 145), (146, 147, 148), (142, 141, 150, 149, 153, 152), (149, 150, 151), (152, 153, 154), (154, 153, 149, 151, 139, 144, 143), (159, 158, 156, 171, 170, 162, 161), (168, 167, 156, 158, 160, 155), (169, 168, 155, 166, 165, 157), (155, 160, 159, 161, 163, 164, 166), (158, 159, 160), (161, 162, 163), (164, 165, 166), (165, 164, 163, 162, 170, 172, 157), (167, 168, 169), (170, 171, 172), (157, 172, 171, 156, 167, 169), (175, 174, 188, 187, 190, 189, 181, 180), (173, 177, 179, 185, 184, 192, 194), (184, 183, 182, 181, 189, 191, 193, 192), (179, 178, 176, 175, 180, 182, 183, 185), (174, 175, 176), (177, 178, 179), (180, 181, 182), (183, 184, 185), (194, 193, 191, 190, 187, 186, 173), (186, 187, 188), (189, 190, 191), (192, 193, 194), (173, 186, 188, 174, 176, 178, 177)])
_uv = me_cube_012.uv_layers.new(name='UVMap')
_uv.uv.foreach_set('vector', [0.375, 0.7942, 0.4192, 0.75, 0.52, 0.75, 0.4405, 0.7746, 0.5438, 0.75, 0.625, 0.75, 0.625, 0.9558, 0.5808, 1.0, 0.375, 1.0, 0.125, 0.5, 0.375, 0.5, 0.375, 0.7058, 0.3308, 0.75, 0.125, 0.75, 0.375, 0.0, 0.5808, 0.0, 0.625, 0.04423, 0.625, 0.25, 0.375, 0.25, 0.625, 0.5442, 0.6692, 0.5, 0.875, 0.5, 0.875, 0.7058, 0.8308, 0.75, 0.625, 0.75, 0.625, 0.5972, 0.6715, 0.5415, 0.625, 0.5822, 0.375, 0.5, 0.5808, 0.5, 0.625, 0.5442, 0.625, 0.5822, 0.5465, 0.568, 0.625, 0.5972, 0.625, 0.75, 0.5438, 0.75, 0.561, 0.7134, 0.52, 0.75, 0.4192, 0.75, 0.375, 0.7058, 0.625, 0.4558, 0.625, 0.5442, 0.5808, 0.5, 0.4192, 0.75, 0.375, 0.7942, 0.375, 0.7058, 0.5808, 0.0, 0.625, 0.9558, 0.875, 0.7058, 0.375, 0.25, 0.625, 0.25, 0.625, 0.4558, 0.5808, 0.5, 0.375, 0.5, 0.5438, 0.75, 0.4405, 0.7746, 0.561, 0.7134, 0.52, 0.75, 0.561, 0.7134, 0.4405, 0.7746, 0.6715, 0.5415, 0.5465, 0.568, 0.625, 0.5822, 0.5465, 0.568, 0.6715, 0.5415, 0.625, 0.5972, 0.625, 0.5, 0.875, 0.5, 0.875, 0.75, 0.625, 0.75, 0.375, 0.75, 0.625, 0.75, 0.625, 1.0, 0.375, 1.0, 0.375, 0.0, 0.625, 0.0, 0.625, 0.25, 0.375, 0.25, 0.125, 0.5, 0.375, 0.5, 0.375, 0.75, 0.125, 0.75, 0.375, 0.5, 0.625, 0.5, 0.625, 0.75, 0.375, 0.75, 0.375, 0.25, 0.625, 0.25, 0.625, 0.5, 0.375, 0.5, 0.375, 0.0, 0.5798, 0.0, 0.625, 0.04516, 0.625, 0.25, 0.375, 0.25, 0.625, 0.5, 0.875, 0.5, 0.875, 0.7048, 0.8298, 0.75, 0.6702, 0.75, 0.6441, 0.7239, 0.625, 0.7048, 0.375, 0.7952, 0.4202, 0.75, 0.5798, 0.75, 0.625, 0.7952, 0.625, 0.9548, 0.5798, 1.0, 0.375, 1.0, 0.125, 0.5, 0.3298, 0.5, 0.375, 0.5452, 0.375, 0.7048, 0.3298, 0.75, 0.125, 0.75, 0.375, 0.5452, 0.4202, 0.5, 0.5073, 0.5697, 0.4825, 0.5753, 0.4361, 0.5913, 0.4202, 0.75, 0.375, 0.7048, 0.3298, 0.5, 0.4202, 0.5, 0.375, 0.5452, 0.625, 0.7048, 0.6441, 0.7239, 0.5993, 0.7305, 0.4202, 0.75, 0.375, 0.7952, 0.375, 0.7048, 0.5798, 0.0, 0.625, 0.9548, 0.875, 0.7048, 0.375, 0.25, 0.625, 0.25, 0.625, 0.5, 0.4202, 0.5, 0.375, 0.4548, 0.5073, 0.5697, 0.4361, 0.5913, 0.4825, 0.5753, 0.6441, 0.7239, 0.5458, 0.6854, 0.5993, 0.7305, 0.5458, 0.6854, 0.6441, 0.7239, 0.5873, 0.7425, 0.5873, 0.7425, 0.6441, 0.7239, 0.6702, 0.75, 0.5798, 0.75, 0.4202, 0.75, 0.4361, 0.5913, 0.4896, 0.5822, 0.5073, 0.5697, 0.4202, 0.5, 0.625, 0.5, 0.625, 0.7048, 0.5993, 0.7305, 0.5458, 0.6854, 0.5873, 0.7425, 0.5798, 0.75, 0.4896, 0.5822, 0.4361, 0.5913, 0.5073, 0.5697, 0.375, 0.7966, 0.4216, 0.75, 0.5784, 0.75, 0.625, 0.7966, 0.625, 1.0, 0.4197, 1.0, 0.375, 0.9553, 0.625, 0.5, 0.8284, 0.5, 0.875, 0.5466, 0.875, 0.75, 0.6716, 0.75, 0.625, 0.7034, 0.625, 0.6125, 0.6568, 0.5865, 0.7081, 0.6032, 0.625, 0.5508, 0.375, 0.2947, 0.4197, 0.25, 0.5784, 0.25, 0.625, 0.2966, 0.625, 0.5, 0.4216, 0.5, 0.375, 0.4534, 0.375, 0.5466, 0.4216, 0.5, 0.625, 0.5, 0.625, 0.5508, 0.5186, 0.5178, 0.625, 0.5719, 0.5733, 0.6278, 0.625, 0.6125, 0.625, 0.7034, 0.5784, 0.75, 0.4216, 0.75, 0.375, 0.7034, 0.3284, 0.5, 0.4216, 0.5, 0.375, 0.5466, 0.625, 0.7034, 0.6716, 0.75, 0.5784, 0.75, 0.4216, 0.75, 0.375, 0.7966, 0.375, 0.7034, 0.5784, 0.25, 0.625, 0.2034, 0.8284, 0.5, 0.375, 0.04469, 0.4197, 0.0, 0.625, 0.0, 0.625, 0.2034, 0.5784, 0.25, 0.4197, 0.25, 0.375, 0.2053, 0.7081, 0.6032, 0.5186, 0.5178, 0.625, 0.5508, 0.625, 0.6125, 0.5733, 0.6278, 0.6568, 0.5865, 0.5733, 0.6278, 0.7081, 0.6032, 0.625, 0.5508, 0.625, 0.5719, 0.5186, 0.5178, 0.625, 0.5719, 0.625, 0.5508, 0.4197, 0.25, 0.375, 0.2947, 0.125, 0.5447, 0.1697, 0.75, 0.4197, 1.0, 0.375, 0.04469, 0.125, 0.5447, 0.1697, 0.5, 0.3284, 0.5, 0.375, 0.5466, 0.375, 0.7034, 0.3284, 0.75, 0.1697, 0.75, 0.125, 0.7053, 0.375, 0.7966, 0.4216, 0.75, 0.5774, 0.75, 0.625, 0.75, 0.625, 0.9534, 0.5784, 1.0, 0.375, 1.0, 0.125, 0.5, 0.375, 0.5, 0.375, 0.6724, 0.375, 0.7034, 0.3284, 0.75, 0.125, 0.75, 0.375, 0.0, 0.5784, 0.0, 0.625, 0.04665, 0.625, 0.2053, 0.5803, 0.25, 0.375, 0.25, 0.375, 0.5, 0.5784, 0.5, 0.625, 0.5466, 0.625, 0.75, 0.5774, 0.75, 0.4772, 0.7186, 0.375, 0.6724, 0.625, 0.4534, 0.625, 0.5466, 0.5784, 0.5, 0.4216, 0.75, 0.375, 0.7966, 0.375, 0.7034, 0.5784, 0.0, 0.625, 0.9534, 0.875, 0.7034, 0.625, 0.5466, 0.6716, 0.5, 0.8303, 0.5, 0.875, 0.5447, 0.875, 0.7034, 0.8284, 0.75, 0.625, 0.75, 0.5774, 0.75, 0.375, 0.6724, 0.4772, 0.7186, 0.5774, 0.75, 0.4659, 0.7273, 0.375, 0.6724, 0.4659, 0.7273, 0.5774, 0.75, 0.4216, 0.75, 0.375, 0.7034, 0.375, 0.6724, 0.625, 0.2053, 0.8303, 0.5, 0.5803, 0.25, 0.375, 0.25, 0.5803, 0.25, 0.625, 0.2947, 0.625, 0.4534, 0.5784, 0.5, 0.375, 0.5, 0.375, 0.75, 0.625, 0.75, 0.625, 0.9534, 0.5784, 1.0, 0.4197, 1.0, 0.375, 0.9553, 0.375, 0.2947, 0.4197, 0.25, 0.625, 0.25, 0.625, 0.4534, 0.5784, 0.5, 0.4216, 0.5, 0.375, 0.4534, 0.625, 0.5466, 0.6716, 0.5, 0.875, 0.5, 0.875, 0.7034, 0.8284, 0.75, 0.625, 0.75, 0.375, 0.5466, 0.4216, 0.5, 0.5784, 0.5, 0.625, 0.5466, 0.625, 0.75, 0.375, 0.75, 0.625, 0.4534, 0.625, 0.5466, 0.5784, 0.5, 0.3284, 0.5, 0.4216, 0.5, 0.375, 0.5466, 0.5784, 0.0, 0.625, 0.9534, 0.875, 0.7034, 0.125, 0.5447, 0.1697, 0.5, 0.3284, 0.5, 0.375, 0.5466, 0.375, 0.75, 0.1697, 0.75, 0.125, 0.7053, 0.125, 0.5447, 0.4197, 0.25, 0.375, 0.2947, 0.375, 0.04469, 0.1697, 0.75, 0.4197, 1.0, 0.375, 0.04469, 0.4197, 0.0, 0.5784, 0.0, 0.625, 0.04665, 0.625, 0.25, 0.4197, 0.25, 0.375, 0.2053, 0.625, 0.5409, 0.6659, 0.5, 0.8303, 0.5, 0.875, 0.5447, 0.875, 0.7053, 0.8303, 0.75, 0.6659, 0.75, 0.625, 0.7091, 0.125, 0.5, 0.3341, 0.5, 0.375, 0.5409, 0.375, 0.75, 0.1697, 0.75, 0.125, 0.7053, 0.375, 0.75, 0.5841, 0.75, 0.625, 0.7909, 0.625, 0.9553, 0.5803, 1.0, 0.4197, 1.0, 0.375, 0.9553, 0.375, 0.5409, 0.4159, 0.5, 0.5841, 0.5, 0.625, 0.5409, 0.625, 0.7091, 0.5841, 0.75, 0.375, 0.75, 0.625, 0.4591, 0.625, 0.5409, 0.5841, 0.5, 0.3341, 0.5, 0.4159, 0.5, 0.375, 0.5409, 0.625, 0.7091, 0.6659, 0.75, 0.5841, 0.75, 0.375, 0.04469, 0.4197, 0.0, 0.5803, 0.0, 0.625, 0.04469, 0.625, 0.2053, 0.5803, 0.25, 0.375, 0.25, 0.5803, 0.25, 0.625, 0.2053, 0.8303, 0.5, 0.625, 0.9553, 0.875, 0.7053, 0.5803, 0.0, 0.1697, 0.75, 0.4197, 1.0, 0.375, 0.04469, 0.375, 0.25, 0.5803, 0.25, 0.625, 0.2947, 0.625, 0.4591, 0.5841, 0.5, 0.4159, 0.5, 0.375, 0.4591, 0.125, 0.5447, 0.1697, 0.5, 0.3341, 0.5, 0.375, 0.5409, 0.375, 0.75, 0.125, 0.75, 0.625, 0.5, 0.8303, 0.5, 0.875, 0.5447, 0.875, 0.75, 0.6659, 0.75, 0.625, 0.7091, 0.375, 0.75, 0.5841, 0.75, 0.625, 0.7909, 0.625, 1.0, 0.375, 1.0, 0.375, 0.5409, 0.4159, 0.5, 0.625, 0.5, 0.625, 0.7091, 0.5841, 0.75, 0.375, 0.75, 0.3341, 0.5, 0.4159, 0.5, 0.375, 0.5409, 0.625, 0.7091, 0.6659, 0.75, 0.5841, 0.75, 0.375, 0.0, 0.625, 0.0, 0.625, 0.2053, 0.5803, 0.25, 0.4197, 0.25, 0.375, 0.2053, 0.5803, 0.25, 0.625, 0.2053, 0.8303, 0.5, 0.125, 0.5447, 0.4197, 0.25, 0.375, 0.2947, 0.375, 0.2947, 0.4197, 0.25, 0.5803, 0.25, 0.625, 0.2947, 0.625, 0.5, 0.4159, 0.5, 0.375, 0.4591, 0.625, 0.5409, 0.6659, 0.5, 0.875, 0.5, 0.875, 0.7053, 0.8303, 0.75, 0.6659, 0.75, 0.625, 0.7091, 0.375, 0.2947, 0.4197, 0.25, 0.625, 0.25, 0.625, 0.4591, 0.5841, 0.5, 0.375, 0.5, 0.125, 0.5447, 0.1697, 0.5, 0.375, 0.5, 0.375, 0.7091, 0.3341, 0.75, 0.125, 0.75, 0.375, 0.5, 0.5841, 0.5, 0.625, 0.5409, 0.625, 0.7091, 0.5841, 0.75, 0.4159, 0.75, 0.375, 0.7091, 0.625, 0.4591, 0.625, 0.5409, 0.5841, 0.5, 0.625, 0.7091, 0.6659, 0.75, 0.5841, 0.75, 0.4159, 0.75, 0.375, 0.7909, 0.375, 0.7091, 0.375, 0.7909, 0.4159, 0.75, 0.5841, 0.75, 0.625, 0.7909, 0.625, 0.9553, 0.5803, 1.0, 0.375, 1.0, 0.4197, 0.25, 0.375, 0.2947, 0.125, 0.5447, 0.625, 0.9553, 0.875, 0.7053, 0.5803, 0.0, 0.375, 0.0, 0.5803, 0.0, 0.625, 0.04469, 0.625, 0.25, 0.4197, 0.25, 0.375, 0.2053, 0.625, 0.5409, 0.6659, 0.5, 0.8303, 0.5, 0.875, 0.5447, 0.875, 0.7053, 0.8303, 0.75, 0.6659, 0.75, 0.625, 0.7091, 0.125, 0.5, 0.3341, 0.5, 0.375, 0.5409, 0.375, 0.7091, 0.3341, 0.75, 0.1697, 0.75, 0.125, 0.7053, 0.375, 0.7909, 0.4159, 0.75, 0.5841, 0.75, 0.625, 0.7909, 0.625, 0.9553, 0.5803, 1.0, 0.4197, 1.0, 0.375, 0.9553, 0.375, 0.5409, 0.4159, 0.5, 0.5841, 0.5, 0.625, 0.5409, 0.625, 0.7091, 0.5841, 0.75, 0.4159, 0.75, 0.375, 0.7091, 0.625, 0.4591, 0.625, 0.5409, 0.5841, 0.5, 0.3341, 0.5, 0.4159, 0.5, 0.375, 0.5409, 0.625, 0.7091, 0.6659, 0.75, 0.5841, 0.75, 0.4159, 0.75, 0.375, 0.7909, 0.375, 0.7091, 0.375, 0.04469, 0.4197, 0.0, 0.5803, 0.0, 0.625, 0.04469, 0.625, 0.2053, 0.5803, 0.25, 0.375, 0.25, 0.5803, 0.25, 0.625, 0.2053, 0.8303, 0.5, 0.625, 0.9553, 0.875, 0.7053, 0.5803, 0.0, 0.1697, 0.75, 0.4197, 1.0, 0.375, 0.04469, 0.375, 0.25, 0.5803, 0.25, 0.625, 0.2947, 0.625, 0.4591, 0.5841, 0.5, 0.4159, 0.5, 0.375, 0.4591])
me_cube_012.materials.append(mat_brick)
me_cube_012.use_mirror_vertex_groups = False
me_cube_012.update()
me_cube_013 = bpy.data.meshes.new('Cube.013')
me_cube_013.from_pydata([(-1.0, -1.0, -1.0), (-1.0, -1.0, 1.0), (-1.0, 1.0, -1.0), (-1.0, 1.0, 1.0), (1.0, -1.0, -1.0), (1.0, -1.0, 1.0), (1.0, 1.0, -1.0), (1.0, 1.0, 1.0), (1.0, -1.0, 0.8103), (1.0, -0.809, 0.5112), (1.0, -0.3986, 0.4361), (1.0, -0.7704, 0.552), (1.0, -0.8287, 0.1866), (1.0, -0.8596, -0.0675), (1.0, -0.7275, -0.3297), (1.0, -0.8169, -0.07647)], [], [(0, 1, 3, 2), (2, 3, 7, 6), (6, 14, 13, 8, 4), (4, 8, 5, 1, 0), (2, 6, 4, 0), (7, 3, 1, 5), (10, 11, 8), (9, 10, 8), (11, 10, 7, 5, 8), (12, 14, 15), (8, 13, 12, 15, 14, 6, 7, 10, 9), (13, 14, 12)])
_uv = me_cube_013.uv_layers.new(name='UVMap')
_uv.uv.foreach_set('vector', [0.375, 0.0, 0.625, 0.0, 0.625, 0.25, 0.375, 0.25, 0.375, 0.25, 0.625, 0.25, 0.625, 0.5, 0.375, 0.5, 0.375, 0.5, 0.4588, 0.7159, 0.4916, 0.7325, 0.6013, 0.75, 0.375, 0.75, 0.375, 0.75, 0.6013, 0.75, 0.625, 0.75, 0.625, 1.0, 0.375, 1.0, 0.125, 0.5, 0.375, 0.5, 0.375, 0.75, 0.125, 0.75, 0.625, 0.5, 0.875, 0.5, 0.875, 0.75, 0.625, 0.75, 0.5545, 0.6748, 0.569, 0.7213, 0.6013, 0.75, 0.5639, 0.7261, 0.5545, 0.6748, 0.6013, 0.75, 0.569, 0.7213, 0.5545, 0.6748, 0.625, 0.5, 0.625, 0.75, 0.6013, 0.75, 0.5233, 0.7286, 0.4588, 0.7159, 0.4904, 0.7271, 0.6013, 0.75, 0.4916, 0.7325, 0.5233, 0.7286, 0.4904, 0.7271, 0.4588, 0.7159, 0.375, 0.5, 0.625, 0.5, 0.5545, 0.6748, 0.5639, 0.7261, 0.4916, 0.7325, 0.4588, 0.7159, 0.5233, 0.7286])
me_cube_013.materials.append(mat_wall)
me_cube_013.update()

# ---- objects
ob_light = bpy.data.objects.new('Light', light_light)
ob_camera = bpy.data.objects.new('Camera', cam_camera)
ob_cube_001 = bpy.data.objects.new('Cube.001', me_cube_001)
ob_cube_002 = bpy.data.objects.new('Cube.002', me_cube_010)
ob_cube_003 = bpy.data.objects.new('Cube.003', me_cube_011)
ob_cube_004 = bpy.data.objects.new('Cube.004', me_cube_012)
ob_cube = bpy.data.objects.new('Cube', me_cube_013)

# ---- transforms, parenting, visibility, modifiers, constraints
ob_light.location = (4.076, 1.005, 5.904)
ob_light.rotation_euler = (0.6503, 0.05522, 1.866)
ob_light.lock_rotations_4d = False
ob_light.empty_display_type = 'ARROWS'
ob_light.color = (0.0, 0.0, 0.0, 0.0)
ob_light.lineart.crease_threshold = 0.0
ob_camera.location = (7.359, -6.926, 4.958)
ob_camera.rotation_euler = (1.109, 0.0, 0.8149)
ob_camera.lock_rotations_4d = False
ob_camera.empty_display_type = 'ARROWS'
ob_camera.color = (0.0, 0.0, 0.0, 0.0)
ob_camera.display_type = 'WIRE'
ob_camera.lineart.crease_threshold = 0.0
ob_cube_001.location = (0.0, -4.234, 0.0)
ob_cube_001.scale = (0.4689, 0.5439, 0.2465)
ob_cube_001.lock_rotations_4d = False
ob_cube_001.empty_display_type = 'ARROWS'
ob_cube_001.lineart.crease_threshold = 0.0
ob_cube_002.location = (1.654e-16, -4.756, 0.7447)
ob_cube_002.rotation_euler = (1.571, 0.0, 0.0)
ob_cube_002.scale = (0.4689, 0.5666, 0.2465)
ob_cube_002.lock_rotations_4d = False
ob_cube_002.empty_display_type = 'ARROWS'
ob_cube_002.lineart.crease_threshold = 0.0
ob_cube_003.location = (1.654e-16, 5.29, 0.7447)
ob_cube_003.rotation_euler = (1.571, 0.0, 0.0)
ob_cube_003.scale = (0.4689, 0.5666, 0.2465)
ob_cube_003.lock_rotations_4d = False
ob_cube_003.empty_display_type = 'ARROWS'
ob_cube_003.lineart.crease_threshold = 0.0
ob_cube_004.location = (2.365e-15, -4.268, 10.65)
ob_cube_004.scale = (0.4689, 0.5467, 0.2465)
ob_cube_004.lock_rotations_4d = False
ob_cube_004.empty_display_type = 'ARROWS'
ob_cube_004.lineart.crease_threshold = 0.0
ob_cube.location = (0.0, 0.294, 5.387)
ob_cube.scale = (0.3256, 5.066, 5.266)

# ---- collection membership
col_collection.objects.link(ob_light)
col_collection.objects.link(ob_camera)
col_collection.objects.link(ob_cube_001)
col_collection.objects.link(ob_cube_002)
col_collection.objects.link(ob_cube_003)
col_collection.objects.link(ob_cube_004)
col_collection.objects.link(ob_cube)

# ---- scene / render settings (as saved in the file)
scene.camera = ob_camera
scene.frame_start = 1; scene.frame_end = 250; scene.frame_set(1)
scene.render.engine = 'BLENDER_EEVEE_NEXT'
scene.cycles.sampling_pattern = 'TABULATED_SOBOL'
scene.view_settings.view_transform = 'Filmic'
bpy.context.view_layer.update()
